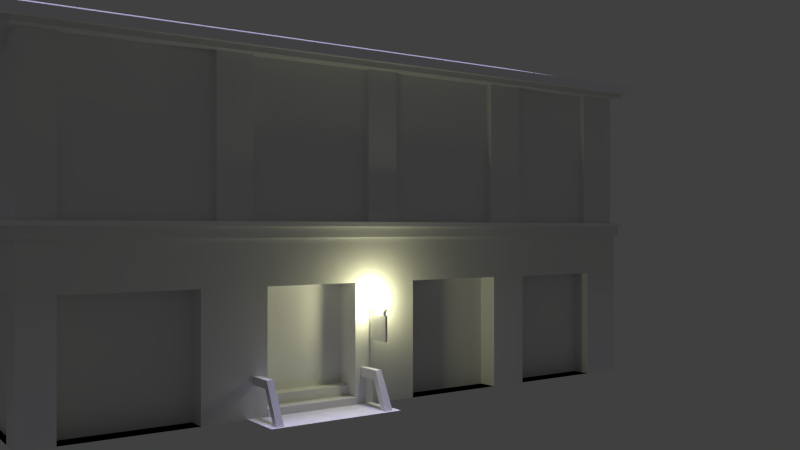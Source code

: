 # Source: Building-1.blend  (saved by Blender 2.66.1; exported with 4.5.12 LTS)
import bpy
from mathutils import Matrix  # noqa: F401  (used for matrix-valued properties, if any)

bpy.ops.wm.read_factory_settings(use_empty=True)
scene = bpy.context.scene
scene.name = 'Scene'

# ---- collections
col_collection_1 = bpy.data.collections.new('Collection 1'); scene.collection.children.link(col_collection_1)

# ---- materials (node trees are filled in below, after node groups)
mat_material = bpy.data.materials.new('Material')
mat_material.alpha_threshold = 0.0
mat_material.use_transparent_shadow = False
mat_material.roughness = 0.5
mat_material.line_color = (0.0, 0.0, 0.0, 1.0)

# ---- material node trees

# ---- world
world_world = bpy.data.worlds.new('World'); scene.world = world_world
world_world.color = (0.05088, 0.05088, 0.05088)
world_world.use_sun_shadow = False
world_world.sun_shadow_jitter_overblur = 0.0
world_world.cycles.sampling_method = 'MANUAL'
world_world.cycles.sample_map_resolution = 256

# ---- cameras
cam_camera = bpy.data.cameras.new('Camera')
cam_camera.clip_end = 100.0
cam_camera.lens = 35.0
cam_camera.sensor_width = 32.0
cam_camera.sensor_height = 18.0
cam_camera.ortho_scale = 7.314
cam_camera.dof.focus_distance = 0.0
cam_camera.dof.aperture_fstop = 128.0

# ---- lights
light_sun = bpy.data.lights.new('Sun', 'SUN')
light_sun.color = (0.566, 0.5371, 0.8689)
light_sun.transmission_factor = 0.0
light_sun.angle = 0.1993
light_sun.energy = 2.4
light_sun.shadow_buffer_clip_start = 0.5
light_sun.shadow_soft_size = 0.1
light_sun.shadow_cascade_max_distance = 1000.0
light_sun.cycles.use_multiple_importance_sampling = False
light_lamp = bpy.data.lights.new('Lamp', 'POINT')
light_lamp.color = (1.0, 0.9911, 0.5841)
light_lamp.transmission_factor = 0.0
light_lamp.cutoff_distance = 30.0
light_lamp.energy = 68.0
light_lamp.shadow_buffer_clip_start = 1.001
light_lamp.shadow_soft_size = 0.1
light_lamp.shadow_maximum_resolution = 0.006
light_lamp.use_absolute_resolution = True
light_lamp.cycles.use_multiple_importance_sampling = False

# ---- meshes
me_cube = bpy.data.meshes.new('Cube')
me_cube.from_pydata([(1.004, 1.019, -1.0), (1.004, -1.019, -1.0), (-1.004, -1.019, -1.0), (-1.004, 1.019, -1.0), (1.0, 1.0, 0.9595), (1.0, -1.0, 0.9595), (-1.0, -1.0, 0.9595), (-1.0, 1.0, 0.9595), (1.004, 1.019, -0.04378), (1.017, -1.032, -0.04378), (1.0, 1.0, 0.04378), (1.004, -1.019, -0.04378), (1.017, 1.032, 0.04378), (1.0, -1.0, 0.04378), (-1.004, -1.019, -0.04378), (1.017, 1.032, 0.01779), (-1.0, -1.0, 0.04378), (-1.004, 1.019, -0.04378), (1.017, 1.032, -0.04378), (-1.0, 1.0, 0.04378), (1.0, 1.0, -0.04378), (1.0, 1.0, 0.04378), (1.0, -1.0, -0.04378), (1.0, -1.0, 0.04378), (-1.0, -1.0, -0.04378), (-1.0, -1.0, 0.04378), (-1.0, 1.0, -0.04378), (-1.0, 1.0, 0.04378), (1.017, -1.032, 0.01779), (1.017, -1.032, 0.04378), (-1.017, -1.032, -0.04378), (-1.017, -1.032, 0.01779), (-1.017, -1.032, 0.04378), (-1.017, 1.032, -0.04378), (-1.017, 1.032, 0.01779), (-1.017, 1.032, 0.04378), (1.029, 1.044, 0.04392), (1.029, 1.044, 0.01764), (1.029, -1.044, 0.01764), (1.029, -1.044, 0.04392), (-1.029, -1.044, 0.01764), (-1.029, -1.044, 0.04392), (-1.029, 1.044, 0.01764), (-1.029, 1.044, 0.04392), (0.912, 1.019, -1.0), (0.558, 1.019, -1.0), (0.3706, 1.019, -1.0), (0.09195, 1.019, -1.0), (-0.1116, 1.019, -1.0), (-0.434, 1.019, -1.0), (-0.558, 1.019, -1.0), (-0.8672, 1.019, -1.0), (0.912, -1.019, -1.0), (0.5131, -1.019, -1.0), (0.4076, -1.019, -1.0), (0.03906, -1.019, -1.0), (-0.0604, -1.019, -1.0), (-0.434, -1.019, -1.0), (-0.558, -1.019, -1.0), (-0.8672, -1.019, -1.0), (0.9086, 1.0, 0.9595), (0.5107, 1.0, 0.9595), (0.4062, 1.0, 0.9595), (0.03857, 1.0, 0.9595), (-0.05992, 1.0, 0.9595), (-0.4326, 1.0, 0.9595), (-0.5556, 1.0, 0.9595), (-0.8638, 1.0, 0.9595), (0.9086, -1.0, 0.9595), (0.5107, -1.0, 0.9595), (0.4062, -1.0, 0.9595), (0.03857, -1.0, 0.9595), (-0.05992, -1.0, 0.9595), (-0.4326, -1.0, 0.9595), (-0.5556, -1.0, 0.9595), (-0.8638, -1.0, 0.9595), (0.912, -1.019, -0.04378), (0.5131, -1.019, -0.04378), (0.4076, -1.019, -0.04378), (0.03906, -1.019, -0.04378), (-0.0604, -1.019, -0.04378), (-0.434, -1.019, -0.04378), (-0.558, -1.019, -0.04378), (-0.8672, -1.019, -0.04378), (0.9086, -1.0, 0.04378), (0.5107, -1.0, 0.04378), (0.4062, -1.0, 0.04378), (0.03857, -1.0, 0.04378), (-0.05992, -1.0, 0.04378), (-0.4326, -1.0, 0.04378), (-0.5556, -1.0, 0.04378), (-0.8638, -1.0, 0.04378), (0.9086, 1.0, 0.04378), (0.5107, 1.0, 0.04378), (0.4062, 1.0, 0.04378), (0.03857, 1.0, 0.04378), (-0.05992, 1.0, 0.04378), (-0.4326, 1.0, 0.04378), (-0.5556, 1.0, 0.04378), (-0.8638, 1.0, 0.04378), (0.912, 1.019, -0.04378), (0.558, 1.019, -0.04378), (0.3706, 1.019, -0.04378), (0.09195, 1.019, -0.04378), (-0.1116, 1.019, -0.04378), (-0.434, 1.019, -0.04378), (-0.558, 1.019, -0.04378), (-0.8672, 1.019, -0.04378), (0.7778, -1.0, -0.04378), (0.5556, -1.0, -0.04378), (0.3333, -1.0, -0.04378), (0.1111, -1.0, -0.04378), (-0.1111, -1.0, -0.04378), (-0.3333, -1.0, -0.04378), (-0.5556, -1.0, -0.04378), (-0.7778, -1.0, -0.04378), (0.7778, -1.0, 0.04378), (0.5556, -1.0, 0.04378), (0.3333, -1.0, 0.04378), (0.1111, -1.0, 0.04378), (-0.1111, -1.0, 0.04378), (-0.3333, -1.0, 0.04378), (-0.5556, -1.0, 0.04378), (-0.7778, -1.0, 0.04378), (0.7778, 1.0, 0.04378), (0.5556, 1.0, 0.04378), (0.3333, 1.0, 0.04378), (0.1111, 1.0, 0.04378), (-0.1111, 1.0, 0.04378), (-0.3333, 1.0, 0.04378), (-0.5556, 1.0, 0.04378), (-0.7778, 1.0, 0.04378), (0.7778, 1.0, -0.04378), (0.5556, 1.0, -0.04378), (0.3333, 1.0, -0.04378), (0.1111, 1.0, -0.04378), (-0.1111, 1.0, -0.04378), (-0.3333, 1.0, -0.04378), (-0.5556, 1.0, -0.04378), (-0.7778, 1.0, -0.04378), (0.7911, -1.032, -0.04378), (0.5651, -1.032, -0.04378), (0.3391, -1.032, -0.04378), (0.113, -1.032, -0.04378), (-0.113, -1.032, -0.04378), (-0.3391, -1.032, -0.04378), (-0.5651, -1.032, -0.04378), (-0.7911, -1.032, -0.04378), (0.7911, -1.032, 0.01779), (0.5651, -1.032, 0.01779), (0.3391, -1.032, 0.01779), (0.113, -1.032, 0.01779), (-0.113, -1.032, 0.01779), (-0.3391, -1.032, 0.01779), (-0.5651, -1.032, 0.01779), (-0.7911, -1.032, 0.01779), (0.7911, -1.032, 0.04378), (0.5651, -1.032, 0.04378), (0.3391, -1.032, 0.04378), (0.113, -1.032, 0.04378), (-0.113, -1.032, 0.04378), (-0.3391, -1.032, 0.04378), (-0.5651, -1.032, 0.04378), (-0.7911, -1.032, 0.04378), (0.7911, 1.032, 0.04378), (0.5651, 1.032, 0.04378), (0.3391, 1.032, 0.04378), (0.113, 1.032, 0.04378), (-0.113, 1.032, 0.04378), (-0.3391, 1.032, 0.04378), (-0.5651, 1.032, 0.04378), (-0.7911, 1.032, 0.04378), (0.7911, 1.032, 0.01779), (0.5651, 1.032, 0.01779), (0.3391, 1.032, 0.01779), (0.113, 1.032, 0.01779), (-0.113, 1.032, 0.01779), (-0.3391, 1.032, 0.01779), (-0.5651, 1.032, 0.01779), (-0.7911, 1.032, 0.01779), (0.7911, 1.032, -0.04378), (0.5651, 1.032, -0.04378), (0.3391, 1.032, -0.04378), (0.113, 1.032, -0.04378), (-0.113, 1.032, -0.04378), (-0.3391, 1.032, -0.04378), (-0.5651, 1.032, -0.04378), (-0.7911, 1.032, -0.04378), (0.8, -1.044, 0.01764), (0.5715, -1.044, 0.01764), (0.3429, -1.044, 0.01764), (0.1143, -1.044, 0.01764), (-0.1143, -1.044, 0.01764), (-0.3429, -1.044, 0.01764), (-0.5715, -1.044, 0.01764), (-0.8, -1.044, 0.01764), (0.8, -1.044, 0.04392), (0.5715, -1.044, 0.04392), (0.3429, -1.044, 0.04392), (0.1143, -1.044, 0.04392), (-0.1143, -1.044, 0.04392), (-0.3429, -1.044, 0.04392), (-0.5715, -1.044, 0.04392), (-0.8, -1.044, 0.04392), (0.8, 1.044, 0.04392), (0.5715, 1.044, 0.04392), (0.3429, 1.044, 0.04392), (0.1143, 1.044, 0.04392), (-0.1143, 1.044, 0.04392), (-0.3429, 1.044, 0.04392), (-0.5715, 1.044, 0.04392), (-0.8, 1.044, 0.04392), (0.8, 1.044, 0.01764), (0.5715, 1.044, 0.01764), (0.3429, 1.044, 0.01764), (0.1143, 1.044, 0.01764), (-0.1143, 1.044, 0.01764), (-0.3429, 1.044, 0.01764), (-0.5715, 1.044, 0.01764), (-0.8, 1.044, 0.01764), (1.004, 0.89, -1.0), (-1.004, 0.89, -1.0), (1.0, 0.8731, 0.9595), (-1.0, 0.8731, 0.9595), (1.004, 0.89, -0.04378), (1.0, 0.8731, 0.04378), (-1.004, 0.89, -0.04378), (-1.0, 0.8731, 0.04378), (1.0, 0.8731, -0.04378), (1.0, 0.8731, 0.04378), (-1.0, 0.8731, -0.04378), (-1.0, 0.8731, 0.04378), (1.017, 0.9013, -0.04378), (1.017, 0.9013, 0.01779), (1.017, 0.9013, 0.04378), (-1.017, 0.9013, -0.04378), (-1.017, 0.9013, 0.01779), (-1.017, 0.9013, 0.04378), (1.029, 0.9115, 0.01764), (1.029, 0.9115, 0.04392), (-1.029, 0.9115, 0.01764), (-1.029, 0.9115, 0.04392), (0.912, 0.89, -1.0), (0.5551, 0.89, -1.0), (0.373, 0.89, -1.0), (0.08859, 0.89, -1.0), (-0.1083, 0.89, -1.0), (-0.434, 0.89, -1.0), (-0.558, 0.89, -1.0), (-0.8672, 0.89, -1.0), (0.9086, 0.8731, 0.9595), (0.5107, 0.8731, 0.9595), (0.4062, 0.8731, 0.9595), (0.03857, 0.8731, 0.9595), (-0.05992, 0.8731, 0.9595), (-0.4326, 0.8731, 0.9595), (-0.5556, 0.8731, 0.9595), (-0.8638, 0.8731, 0.9595), (1.0, -0.8575, 0.04378), (1.004, -0.8741, -0.04378), (1.0, -0.8575, 0.9595), (1.004, -0.8741, -1.0), (0.9086, -0.8575, 0.9595), (1.029, -0.8952, 0.04392), (1.029, -0.8952, 0.01764), (1.017, -0.8852, 0.04378), (-0.8672, -0.8741, -1.0), (-0.558, -0.8741, -1.0), (-1.004, -0.8741, -1.0), (-0.8638, -0.8575, 0.9595), (-0.5556, -0.8575, 0.9595), (-0.4326, -0.8575, 0.9595), (-1.017, -0.8852, 0.04378), (-1.017, -0.8852, 0.01779), (-1.017, -0.8852, -0.04378), (-1.0, -0.8575, 0.04378), (-0.434, -0.8741, -1.0), (-0.06405, -0.8741, -1.0), (0.04283, -0.8741, -1.0), (0.405, -0.8741, -1.0), (-0.05992, -0.8575, 0.9595), (0.03857, -0.8575, 0.9595), (0.4062, -0.8575, 0.9595), (0.5107, -0.8575, 0.9595), (1.017, -0.8852, 0.01779), (1.017, -0.8852, -0.04378), (1.0, -0.8575, 0.04378), (1.0, -0.8575, -0.04378), (0.5163, -0.8741, -1.0), (0.912, -0.8741, -1.0), (-1.029, -0.8952, 0.04392), (-1.029, -0.8952, 0.01764), (-1.0, -0.8575, -0.04378), (-1.0, -0.8575, 0.04378), (-1.004, -0.8741, -0.04378), (-1.0, -0.8575, 0.9595), (1.004, 1.019, -1.0), (1.004, 1.019, -0.04378), (0.912, 1.019, -1.0), (0.912, 1.019, -0.04378), (1.004, 1.019, -0.3032), (1.004, -1.019, -0.3032), (-1.004, -1.019, -0.3032), (-1.004, 1.019, -0.3032), (0.912, 1.019, -0.3032), (0.558, 1.019, -0.3032), (0.3706, 1.019, -0.3032), (0.09195, 1.019, -0.3032), (-0.1116, 1.019, -0.3032), (-0.434, 1.019, -0.3032), (-0.558, 1.019, -0.3032), (-0.8672, 1.019, -0.3032), (0.912, -1.019, -0.3032), (0.5131, -1.019, -0.3032), (0.4076, -1.019, -0.3032), (0.03906, -1.019, -0.3032), (-0.0604, -1.019, -0.3032), (-0.434, -1.019, -0.3032), (-0.558, -1.019, -0.3032), (-0.8672, -1.019, -0.3032), (1.004, 0.89, -0.3032), (-1.004, 0.89, -0.3032), (-1.004, -0.8741, -0.3032), (1.004, -0.8741, -0.3032), (1.004, 1.019, -0.3032), (0.912, 1.019, -0.3032), (0.912, 0.9234, -1.0), (0.558, 0.9234, -1.0), (0.912, 0.9234, -0.3032), (0.558, 0.9234, -0.3032), (0.3706, 0.8939, -1.0), (0.09195, 0.8939, -1.0), (0.3706, 0.891, -0.3032), (0.09195, 0.891, -0.3032), (-0.1116, 0.9202, -1.0), (-0.434, 0.9202, -1.0), (-0.1116, 0.9202, -0.3032), (-0.434, 0.9202, -0.3032), (-0.558, 0.9227, -1.0), (-0.8672, 0.9227, -1.0), (-0.558, 0.9227, -0.3032), (-0.8672, 0.9227, -0.3032), (1.0, 1.0, 0.9296), (1.0, -1.0, 0.9296), (-1.0, -1.0, 0.9296), (-1.0, 1.0, 0.9296), (0.9086, -1.0, 0.9296), (0.5107, -1.0, 0.9296), (0.4062, -1.0, 0.9296), (0.03857, -1.0, 0.9296), (-0.05992, -1.0, 0.9296), (-0.4326, -1.0, 0.9296), (-0.5556, -1.0, 0.9296), (-0.8638, -1.0, 0.9296), (0.9086, 1.0, 0.9296), (0.5107, 1.0, 0.9296), (0.4062, 1.0, 0.9296), (0.03857, 1.0, 0.9296), (-0.05992, 1.0, 0.9296), (-0.4326, 1.0, 0.9296), (-0.5556, 1.0, 0.9296), (-0.8638, 1.0, 0.9296), (1.0, 0.8731, 0.9296), (-1.0, 0.8731, 0.9296), (-1.0, -0.8575, 0.9296), (1.0, -0.8575, 0.9296), (0.03935, 1.052, 0.9296), (0.4136, 1.052, 0.9296), (0.52, 1.052, 0.9296), (0.9252, 1.052, 0.9296), (-0.8794, -1.052, 0.9595), (-0.5656, -1.052, 0.9595), (-0.4404, -1.052, 0.9595), (-0.06093, -1.052, 0.9595), (-1.018, 1.052, 0.9296), (-1.018, -1.052, 0.9296), (1.018, -1.052, 0.9296), (1.018, 1.052, 0.9296), (1.018, -0.9024, 0.9296), (-1.018, -0.9024, 0.9296), (-1.018, 0.9187, 0.9296), (1.018, 0.9187, 0.9296), (-1.018, 1.052, 0.9595), (-1.018, -1.052, 0.9595), (1.018, -1.052, 0.9595), (1.018, 1.052, 0.9595), (-1.018, -0.9024, 0.9595), (1.018, -0.9024, 0.9595), (-1.018, 0.9187, 0.9595), (1.018, 0.9187, 0.9595), (0.03935, -1.052, 0.9296), (0.4136, -1.052, 0.9296), (0.52, -1.052, 0.9296), (0.9252, -1.052, 0.9296), (-0.8794, 1.052, 0.9595), (-0.5656, 1.052, 0.9595), (-0.4404, 1.052, 0.9595), (-0.06093, 1.052, 0.9595), (0.03935, 1.052, 0.9595), (0.4136, 1.052, 0.9595), (0.52, 1.052, 0.9595), (0.9252, 1.052, 0.9595), (-0.8794, 1.052, 0.9296), (-0.5656, 1.052, 0.9296), (-0.4404, 1.052, 0.9296), (-0.06093, 1.052, 0.9296), (-0.8794, -1.052, 0.9296), (-0.5656, -1.052, 0.9296), (-0.4404, -1.052, 0.9296), (-0.06093, -1.052, 0.9296), (0.03935, -1.052, 0.9595), (0.4136, -1.052, 0.9595), (0.52, -1.052, 0.9595), (0.9252, -1.052, 0.9595), (0.9845, 0.89, -1.0), (0.9845, -0.8741, -1.0), (0.9845, 0.89, -0.3032), (0.9845, -0.8741, -0.3032), (0.9819, 0.8731, 0.04378), (0.9819, -0.8575, 0.04378), (0.9819, 0.8731, 0.9296), (0.9819, -0.8575, 0.9296), (0.9106, -0.9927, -1.0), (0.5117, -0.9927, -1.0), (0.4062, -0.9927, -1.0), (0.03768, -0.9927, -1.0), (-0.06178, -0.9927, -1.0), (-0.4354, -0.9927, -1.0), (-0.5594, -0.9927, -1.0), (-0.8686, -0.9927, -1.0), (0.9072, -0.9733, 0.04378), (0.5093, -0.9733, 0.04378), (0.4048, -0.9733, 0.04378), (0.03719, -0.9733, 0.04378), (-0.0613, -0.9733, 0.04378), (-0.4339, -0.9733, 0.04378), (-0.5569, -0.9733, 0.04378), (-0.8652, -0.9733, 0.04378), (0.9106, -0.9927, -0.3032), (0.5117, -0.9927, -0.3032), (0.4062, -0.9927, -0.3032), (0.03768, -0.9927, -0.3032), (-0.06178, -0.9927, -0.3032), (-0.4354, -0.9927, -0.3032), (-0.5594, -0.9927, -0.3032), (-0.8686, -0.9927, -0.3032), (0.9072, -0.9733, 0.9296), (0.5093, -0.9733, 0.9296), (0.4048, -0.9733, 0.9296), (0.03719, -0.9733, 0.9296), (-0.0613, -0.9733, 0.9296), (-0.4339, -0.9733, 0.9296), (-0.5569, -0.9733, 0.9296), (-0.8652, -0.9733, 0.9296), (0.9805, 0.8998, 0.04378), (0.9805, -0.8308, 0.04378), (0.9805, 0.8998, 0.9296), (0.9805, -0.8308, 0.9296), (-0.984, 0.89, -1.0), (-0.9796, 0.8731, 0.04378), (-0.984, -0.8741, -1.0), (-0.9796, -0.8575, 0.04378), (-0.984, 0.89, -0.3032), (-0.984, -0.8741, -0.3032), (-0.9796, 0.8731, 0.9296), (-0.9796, -0.8575, 0.9296), (0.9086, 0.97, 0.04378), (0.5107, 0.97, 0.04378), (0.4062, 0.97, 0.04378), (0.03857, 0.97, 0.04378), (-0.05992, 0.97, 0.04378), (-0.4326, 0.97, 0.04378), (-0.5556, 0.97, 0.04378), (-0.8638, 0.97, 0.04378), (0.9086, 0.97, 0.9296), (0.5107, 0.97, 0.9296), (0.4062, 0.97, 0.9296), (0.03857, 0.97, 0.9296), (-0.05992, 0.97, 0.9296), (-0.4326, 0.97, 0.9296), (-0.5556, 0.97, 0.9296), (-0.8638, 0.97, 0.9296), (0.09195, 0.891, -0.8942), (0.09195, 0.8939, -0.9527), (0.3706, 0.891, -0.8942), (0.3706, 0.8939, -0.9527), (0.3706, 1.024, -1.0), (0.09195, 1.024, -1.0), (0.09195, 1.024, -0.9527), (0.3706, 1.024, -0.9527), (0.09195, 0.96, -0.8942), (0.09195, 0.96, -0.9527), (0.3706, 0.96, -0.8942), (0.3706, 0.96, -0.9527), (0.09195, 1.024, -0.9948), (0.3706, 1.024, -0.9949), (0.4297, 0.9674, -1.0), (0.03292, 0.9674, -1.0), (0.03292, 0.9674, -0.9948), (0.4297, 0.9674, -0.9949), (0.4297, 1.238, -1.0), (0.03292, 1.238, -1.0), (0.03292, 1.238, -0.9948), (0.4297, 1.238, -0.9949), (0.07443, 1.019, -0.8364), (0.3916, 1.019, -0.818), (0.3912, 1.019, -0.7742), (0.4112, 1.019, -0.7741), (0.07376, 1.137, -0.7851), (0.4118, 1.019, -0.8188), (0.05412, 1.019, -0.8345), (0.05402, 1.019, -0.7855), (0.05402, 1.137, -0.7855), (0.05412, 1.125, -0.8345), (0.07443, 1.125, -0.8364), (0.07376, 1.019, -0.7851), (0.3916, 1.126, -0.818), (0.3912, 1.137, -0.7742), (0.4112, 1.137, -0.7741), (0.4118, 1.126, -0.8188), (0.05448, 1.19, -0.9948), (0.4117, 1.226, -0.9949), (0.3908, 1.226, -0.9949), (0.3909, 1.197, -0.9949), (0.4119, 1.197, -0.9949), (0.05447, 1.224, -0.9948), (0.07805, 1.224, -0.9948), (0.07831, 1.189, -0.9948), (1.018, 0.06171, 1.287), (-1.007, 0.06171, 1.287), (-1.018, 1.053, 1.015), (-1.018, -1.052, 1.015), (1.018, -1.052, 1.015), (1.018, 1.053, 1.015), (1.018, 0.06228, 1.342), (-1.007, 0.06228, 1.342), (-1.018, -1.081, 0.9599), (1.018, -1.081, 0.9599), (-1.018, -1.08, 1.015), (1.018, -1.08, 1.015), (-1.018, 1.085, 0.9589), (1.018, 1.085, 0.9589), (-1.018, 1.085, 1.014), (1.018, 1.085, 1.014), (1.049, -1.052, 0.9595), (1.049, 1.052, 0.9595), (1.049, 0.06171, 1.287), (1.049, -1.052, 1.015), (1.049, 1.053, 1.015), (1.049, 0.06228, 1.342), (1.049, -1.081, 0.9599), (1.049, -1.08, 1.015), (1.049, 1.085, 0.9589), (1.049, 1.085, 1.014), (-1.046, 1.052, 0.9595), (-1.046, -1.052, 0.9595), (-1.036, 0.06169, 1.287), (-1.046, 1.053, 1.015), (-1.046, -1.052, 1.015), (-1.036, 0.06226, 1.342), (-1.046, -1.081, 0.9599), (-1.046, -1.08, 1.015), (-1.046, 1.085, 0.9589), (-1.046, 1.085, 1.014), (0.04645, 1.152, -0.4583), (0.03995, 1.14, -0.4583), (0.04645, 1.14, -0.4583), (0.04623, 1.14, -0.4454), (0.03995, 1.14, -0.4454), (0.04623, 1.018, -0.4454), (0.03995, 1.018, -0.4454), (0.03995, 1.018, -0.4583), (0.04103, 1.15, -0.4561), (0.03995, 1.152, -0.4454), (0.04623, 1.152, -0.4454), (0.04645, 1.018, -0.4583), (0.04645, 1.048, -0.4583), (0.04623, 1.048, -0.4454), (0.03995, 1.048, -0.4454), (0.03995, 1.048, -0.4583), (0.03995, 1.131, -0.4583), (0.03995, 1.131, -0.4454), (0.04623, 1.131, -0.4454), (0.04645, 1.131, -0.4583), (0.04645, 1.059, -0.4583), (0.03995, 1.059, -0.4583), (0.04623, 1.059, -0.4454), (0.03995, 1.059, -0.4454), (0.04645, 1.048, -0.4834), (0.03995, 1.048, -0.4834), (0.04645, 1.059, -0.4834), (0.03995, 1.059, -0.4834), (0.03995, 1.14, -0.4833), (0.04645, 1.14, -0.4833), (0.03995, 1.131, -0.4833), (0.04645, 1.131, -0.4833), (0.03995, 1.151, -0.4833), (0.04645, 1.151, -0.4833), (0.04645, 1.037, -0.4834), (0.03995, 1.037, -0.4834), (0.03995, 1.037, -0.6287), (0.04645, 1.037, -0.6287), (0.04645, 1.152, -0.6287), (0.03995, 1.152, -0.6287)], [], [(266, 59, 2, 268), (269, 295, 6, 75), (353, 352, 407, 406), (73, 74, 371, 372), (348, 347, 392, 391), (311, 51, 3, 303), (323, 259, 11, 301), (224, 8, 20, 228), (107, 17, 26, 139), (319, 83, 14, 302), (227, 19, 27, 231), (91, 16, 25, 123), (321, 226, 17, 303), (258, 13, 23, 286), (92, 10, 21, 124), (361, 99, 19, 345), (294, 14, 24, 292), (76, 11, 22, 108), (139, 26, 33, 187), (231, 27, 35, 237), (123, 25, 32, 163), (286, 23, 29, 265), (124, 21, 12, 164), (292, 24, 30, 274), (108, 22, 9, 140), (228, 20, 18, 232), (285, 284, 28, 9), (148, 28, 38, 188), (147, 155, 31, 30), (233, 15, 37, 238), (235, 236, 34, 33), (237, 35, 43, 241), (163, 32, 41, 203), (179, 187, 33, 34), (264, 263, 39, 38), (195, 203, 41, 40), (240, 241, 43, 42), (211, 219, 42, 43), (273, 31, 40, 291), (179, 34, 42, 219), (164, 12, 36, 204), (265, 29, 39, 263), (261, 1, 52, 289), (289, 52, 53, 288), (288, 53, 54, 279), (279, 54, 55, 278), (278, 55, 56, 277), (277, 56, 57, 276), (276, 57, 58, 267), (267, 58, 59, 266), (260, 262, 68, 5), (262, 283, 69, 68), (283, 282, 70, 69), (282, 281, 71, 70), (281, 280, 72, 71), (280, 271, 73, 72), (271, 270, 74, 73), (270, 269, 75, 74), (68, 69, 412, 413), (344, 353, 406, 375), (360, 361, 402, 403), (64, 63, 398, 397), (7, 67, 394, 382), (4, 222, 389, 385), (355, 356, 367, 368), (351, 350, 409, 408), (0, 44, 298, 296), (304, 44, 326, 328), (305, 45, 507, 506, 505, 46, 306), (306, 46, 330, 485, 484, 332), (49, 309, 337, 335), (309, 49, 50, 310), (310, 50, 338, 340), (8, 100, 132, 20), (100, 101, 133, 132), (101, 102, 134, 133), (102, 103, 135, 134), (103, 104, 136, 135), (104, 105, 137, 136), (105, 106, 138, 137), (106, 107, 139, 138), (301, 11, 76, 312), (312, 76, 77, 313), (313, 77, 78, 314), (314, 78, 79, 315), (315, 79, 80, 316), (316, 80, 81, 317), (317, 81, 82, 318), (318, 82, 83, 319), (13, 84, 116, 23), (84, 85, 117, 116), (85, 86, 118, 117), (86, 87, 119, 118), (87, 88, 120, 119), (88, 89, 121, 120), (89, 90, 122, 121), (90, 91, 123, 122), (19, 99, 131, 27), (99, 98, 130, 131), (98, 97, 129, 130), (97, 96, 128, 129), (96, 95, 127, 128), (95, 94, 126, 127), (94, 93, 125, 126), (93, 92, 124, 125), (342, 10, 92, 354), (361, 360, 480, 481), (355, 93, 94, 356), (354, 92, 466, 474), (357, 95, 96, 358), (96, 97, 471, 470), (359, 97, 98, 360), (360, 98, 472, 480), (14, 83, 115, 24), (83, 82, 114, 115), (82, 81, 113, 114), (81, 80, 112, 113), (80, 79, 111, 112), (79, 78, 110, 111), (78, 77, 109, 110), (77, 76, 108, 109), (20, 132, 180, 18), (132, 133, 181, 180), (133, 134, 182, 181), (134, 135, 183, 182), (135, 136, 184, 183), (136, 137, 185, 184), (137, 138, 186, 185), (138, 139, 187, 186), (23, 116, 156, 29), (116, 117, 157, 156), (117, 118, 158, 157), (118, 119, 159, 158), (119, 120, 160, 159), (120, 121, 161, 160), (121, 122, 162, 161), (122, 123, 163, 162), (27, 131, 171, 35), (131, 130, 170, 171), (130, 129, 169, 170), (129, 128, 168, 169), (128, 127, 167, 168), (127, 126, 166, 167), (126, 125, 165, 166), (125, 124, 164, 165), (24, 115, 147, 30), (115, 114, 146, 147), (114, 113, 145, 146), (113, 112, 144, 145), (112, 111, 143, 144), (111, 110, 142, 143), (110, 109, 141, 142), (109, 108, 140, 141), (31, 155, 195, 40), (155, 154, 194, 195), (154, 153, 193, 194), (153, 152, 192, 193), (152, 151, 191, 192), (151, 150, 190, 191), (150, 149, 189, 190), (149, 148, 188, 189), (9, 28, 148, 140), (140, 148, 149, 141), (141, 149, 150, 142), (142, 150, 151, 143), (143, 151, 152, 144), (144, 152, 153, 145), (145, 153, 154, 146), (146, 154, 155, 147), (29, 156, 196, 39), (156, 157, 197, 196), (157, 158, 198, 197), (158, 159, 199, 198), (159, 160, 200, 199), (160, 161, 201, 200), (161, 162, 202, 201), (162, 163, 203, 202), (15, 18, 180, 172), (172, 180, 181, 173), (173, 181, 182, 174), (174, 182, 183, 175), (175, 183, 184, 176), (176, 184, 185, 177), (177, 185, 186, 178), (178, 186, 187, 179), (38, 39, 196, 188), (188, 196, 197, 189), (189, 197, 198, 190), (190, 198, 199, 191), (191, 199, 200, 192), (192, 200, 201, 193), (193, 201, 202, 194), (194, 202, 203, 195), (36, 37, 212, 204), (204, 212, 213, 205), (205, 213, 214, 206), (206, 214, 215, 207), (207, 215, 216, 208), (208, 216, 217, 209), (209, 217, 218, 210), (210, 218, 219, 211), (15, 172, 212, 37), (172, 173, 213, 212), (173, 174, 214, 213), (174, 175, 215, 214), (175, 176, 216, 215), (176, 177, 217, 216), (177, 178, 218, 217), (178, 179, 219, 218), (35, 171, 211, 43), (171, 170, 210, 211), (170, 169, 209, 210), (169, 168, 208, 209), (168, 167, 207, 208), (167, 166, 206, 207), (166, 165, 205, 206), (165, 164, 204, 205), (51, 249, 221, 3), (67, 7, 223, 257), (71, 72, 373, 410), (346, 343, 376, 393), (300, 8, 224, 320), (259, 224, 228, 287), (293, 227, 231, 275), (322, 294, 226, 321), (10, 225, 229, 21), (17, 226, 230, 26), (275, 231, 237, 272), (21, 229, 234, 12), (26, 230, 235, 33), (287, 228, 232, 285), (18, 15, 233, 232), (284, 233, 238, 264), (274, 273, 236, 235), (272, 237, 241, 290), (37, 36, 239, 238), (291, 290, 241, 240), (34, 236, 240, 42), (12, 234, 239, 36), (0, 220, 242, 44), (44, 242, 243, 45), (45, 243, 244, 46), (46, 244, 245, 47), (47, 245, 246, 48), (48, 246, 247, 49), (49, 247, 248, 50), (50, 248, 249, 51), (4, 60, 250, 222), (60, 61, 251, 250), (61, 62, 252, 251), (62, 63, 253, 252), (63, 64, 254, 253), (64, 65, 255, 254), (65, 66, 256, 255), (66, 67, 257, 256), (11, 259, 287, 22), (251, 252, 282, 283), (364, 344, 375, 379), (249, 266, 268, 221), (234, 265, 263, 239), (246, 277, 276, 247), (28, 284, 264, 38), (67, 66, 395, 394), (238, 239, 263, 264), (25, 275, 272, 32), (243, 288, 279, 244), (220, 261, 289, 242), (40, 41, 290, 291), (254, 255, 271, 280), (245, 278, 277, 246), (225, 258, 286, 229), (229, 286, 265, 234), (256, 257, 269, 270), (232, 233, 284, 285), (16, 293, 275, 25), (30, 31, 273, 274), (222, 250, 262, 260), (247, 276, 267, 248), (236, 273, 291, 240), (252, 253, 281, 282), (320, 224, 259, 323), (250, 251, 283, 262), (22, 287, 285, 9), (257, 223, 295, 269), (244, 279, 278, 245), (302, 14, 294, 322), (255, 256, 270, 271), (242, 289, 288, 243), (230, 292, 274, 235), (32, 272, 290, 41), (253, 254, 280, 281), (248, 267, 266, 249), (226, 294, 292, 230), (324, 296, 298, 325), (100, 8, 297, 299), (300, 0, 296, 324), (304, 100, 299, 325), (107, 311, 303, 17), (261, 323, 301, 1), (59, 319, 302, 2), (221, 321, 303, 3), (100, 304, 305, 101), (101, 305, 306, 102), (102, 306, 307, 103), (103, 307, 308, 104), (104, 308, 309, 105), (105, 309, 310, 106), (106, 310, 311, 107), (1, 301, 312, 52), (347, 85, 431, 447), (53, 313, 314, 54), (418, 420, 456, 454), (55, 315, 316, 56), (315, 55, 425, 441), (57, 317, 318, 58), (55, 54, 424, 425), (0, 300, 320, 220), (293, 364, 465, 461), (323, 261, 415, 417), (2, 302, 322, 268), (297, 324, 325, 299), (8, 300, 324, 297), (44, 304, 325, 298), (328, 326, 327, 329), (305, 304, 328, 329), (45, 305, 329, 327), (44, 45, 327, 326), (488, 489, 495, 494), (307, 306, 332, 333), (47, 307, 333, 482, 483, 331), (46, 47, 331, 330), (336, 334, 335, 337), (48, 49, 335, 334), (308, 48, 334, 336), (309, 308, 336, 337), (340, 338, 339, 341), (311, 310, 340, 341), (51, 311, 341, 339), (50, 51, 339, 338), (258, 365, 343, 13), (91, 353, 344, 16), (227, 363, 345, 19), (358, 359, 404, 405), (13, 343, 346, 84), (91, 90, 436, 437), (85, 347, 348, 86), (88, 350, 450, 434), (87, 349, 350, 88), (346, 347, 447, 446), (89, 351, 352, 90), (420, 421, 457, 456), (62, 61, 400, 399), (222, 260, 387, 389), (342, 354, 369, 377), (74, 75, 370, 371), (349, 348, 391, 390), (69, 70, 411, 412), (345, 363, 380, 374), (362, 342, 377, 381), (10, 342, 362, 225), (322, 321, 462, 463), (16, 344, 364, 293), (362, 365, 421, 420), (6, 295, 386, 383), (61, 60, 401, 400), (385, 377, 369, 401), (260, 5, 384, 387), (396, 404, 403, 395), (343, 365, 378, 376), (401, 369, 368, 400), (75, 6, 383, 370), (223, 7, 382, 388), (408, 372, 371, 407), (393, 413, 412, 392), (359, 360, 403, 404), (391, 411, 410, 390), (354, 355, 368, 369), (352, 351, 408, 407), (66, 65, 396, 395), (377, 385, 389, 381), (363, 364, 379, 380), (378, 387, 384, 376), (400, 368, 367, 399), (365, 362, 381, 378), (392, 412, 411, 391), (361, 345, 374, 402), (60, 4, 385, 401), (399, 367, 366, 398), (295, 223, 388, 386), (390, 410, 373, 409), (395, 403, 402, 394), (356, 357, 366, 367), (379, 386, 388, 380), (357, 358, 405, 366), (380, 388, 382, 374), (381, 389, 387, 378), (72, 73, 372, 373), (406, 370, 383, 375), (350, 349, 390, 409), (347, 346, 393, 392), (397, 405, 404, 396), (70, 71, 410, 411), (407, 371, 370, 406), (398, 366, 405, 397), (65, 64, 397, 396), (409, 373, 372, 408), (5, 68, 413, 384), (394, 402, 374, 382), (376, 384, 413, 393), (375, 383, 386, 379), (63, 62, 399, 398), (414, 416, 417, 415), (261, 220, 414, 415), (320, 323, 417, 416), (220, 320, 416, 414), (58, 318, 444, 428), (365, 258, 419, 421), (258, 225, 418, 419), (225, 362, 420, 418), (422, 438, 439, 423), (424, 440, 441, 425), (426, 442, 443, 427), (428, 444, 445, 429), (430, 446, 447, 431), (432, 448, 449, 433), (434, 450, 451, 435), (436, 452, 453, 437), (454, 456, 457, 455), (312, 313, 439, 438), (348, 349, 449, 448), (52, 312, 438, 422), (90, 352, 452, 436), (57, 56, 426, 427), (317, 57, 427, 443), (421, 419, 455, 457), (85, 84, 430, 431), (349, 87, 433, 449), (314, 315, 441, 440), (350, 351, 451, 450), (54, 314, 440, 424), (59, 58, 428, 429), (319, 59, 429, 445), (84, 346, 446, 430), (87, 86, 432, 433), (351, 89, 435, 451), (316, 317, 443, 442), (352, 353, 453, 452), (56, 316, 442, 426), (419, 418, 454, 455), (86, 348, 448, 432), (89, 88, 434, 435), (53, 52, 422, 423), (313, 53, 423, 439), (353, 91, 437, 453), (318, 319, 445, 444), (460, 463, 462, 458), (461, 465, 464, 459), (227, 293, 461, 459), (321, 221, 458, 462), (363, 227, 459, 464), (364, 363, 464, 465), (268, 322, 463, 460), (221, 268, 460, 458), (474, 466, 467, 475), (476, 468, 469, 477), (478, 470, 471, 479), (480, 472, 473, 481), (355, 354, 474, 475), (99, 361, 481, 473), (93, 355, 475, 467), (98, 99, 473, 472), (356, 94, 468, 476), (92, 93, 467, 466), (357, 356, 476, 477), (95, 357, 477, 469), (358, 96, 470, 478), (94, 95, 469, 468), (359, 358, 478, 479), (97, 359, 479, 471), (332, 484, 482, 333), (330, 331, 487, 486), (331, 483, 488, 487), (485, 330, 486, 489), (492, 493, 491, 490), (490, 482, 484, 492), (489, 488, 491, 493), (497, 498, 502, 501), (501, 502, 503, 500), (499, 496, 500, 503), (496, 497, 501, 500), (566, 565, 572, 564), (45, 46, 505, 509, 507), (510, 511, 512, 513), (505, 506, 517, 516), (508, 514, 513, 512), (511, 515, 508, 512), (515, 504, 514, 508), (504, 510, 513, 514), (519, 516, 517, 518), (507, 509, 519, 518), (506, 507, 518, 517), (509, 505, 516, 519), (498, 499, 523, 522, 521, 503, 502, 525, 526, 527), (499, 503, 521, 524, 523), (502, 498, 527, 520, 525), (514, 513, 520, 527), (513, 512, 525, 520), (508, 514, 527, 526), (508, 526, 525, 512), (519, 516, 523, 524), (516, 517, 522, 523), (519, 518, 521, 524), (522, 517, 518, 521), (383, 536, 560, 555), (532, 539, 551, 547), (382, 383, 529), (384, 385, 528), (531, 532, 534, 535), (533, 530, 535, 534), (384, 528, 546, 544), (535, 530, 557, 559), (385, 382, 540, 541), (536, 538, 561, 560), (536, 537, 539, 538), (532, 531, 538, 539), (383, 384, 537, 536), (541, 543, 553, 552), (541, 540, 542, 543), (530, 533, 543, 542), (528, 385, 545, 546), (530, 542, 563, 557), (544, 546, 549, 547), (546, 545, 548, 549), (544, 547, 551, 550), (548, 545, 552, 553), (533, 534, 549, 548), (385, 541, 552, 545), (537, 384, 544, 550), (534, 532, 547, 549), (543, 533, 548, 553), (539, 537, 550, 551), (556, 555, 558, 559), (554, 556, 559, 557), (558, 555, 560, 561), (554, 557, 563, 562), (531, 535, 559, 558), (542, 540, 562, 563), (538, 531, 558, 561), (540, 382, 554, 562), (382, 529, 556, 554), (529, 383, 555, 556), (574, 564, 572, 573), (308, 307, 47, 48), (567, 566, 564, 574), (568, 567, 574, 573), (565, 568, 573, 572), (583, 580, 594, 595), (582, 583, 566, 567), (581, 582, 567, 568), (580, 581, 568, 565), (569, 575, 576, 577), (571, 570, 578, 579), (585, 587, 581, 580), (586, 584, 583, 582), (570, 569, 577, 578), (584, 585, 580, 583), (587, 586, 582, 581), (579, 578, 587, 585), (575, 571, 579, 576), (578, 577, 586, 587), (579, 585, 591, 589), (577, 576, 584, 586), (584, 576, 588, 590), (576, 579, 589, 588), (585, 584, 590, 591), (599, 598, 597, 596), (566, 583, 595, 593), (565, 566, 593, 592), (580, 565, 592, 594), (575, 569, 570, 571), (596, 597, 602, 603), (598, 599, 600, 601), (597, 598, 601, 602), (599, 596, 603, 600), (600, 603, 602, 601)])
_uv = me_cube.uv_layers.new(name='UVMap')
_uv.uv.foreach_set('vector', [0.0, 0.0, 0.0, 0.0, 0.0, 0.0, 0.0, 0.0, 0.0, 0.0, 0.0, 0.0, 0.0, 0.0, 0.0, 0.0, 0.8785, 0.0619, 0.7426, 0.06149, 0.7471, 0.0384, 0.8855, 0.03882, 0.0, 0.0, 0.0, 0.0, 0.0, 0.0, 0.0, 0.0, 0.3183, 0.06021, 0.2722, 0.06007, 0.2682, 0.03696, 0.3151, 0.0371, 0.0, 0.0, 0.0, 0.0, 0.0, 0.0, 0.0, 0.0, 0.0, 0.0, 0.0, 0.0, 0.0, 0.0, 0.0, 0.0, 0.0, 0.0, 0.0, 0.0, 0.0, 0.0, 0.0, 0.0, 0.0, 0.0, 0.0, 0.0, 0.0, 0.0, 0.0, 0.0, 0.0, 0.0, 0.0, 0.0, 0.0, 0.0, 0.0, 0.0, 0.0, 0.0, 0.0, 0.0, 0.0, 0.0, 0.0, 0.0, 0.0, 0.0, 0.0, 0.0, 0.0, 0.0, 0.0, 0.0, 0.0, 0.0, 0.0, 0.0, 0.0, 0.0, 0.0, 0.0, 0.0, 0.0, 0.0, 0.0, 0.0, 0.0, 0.0, 0.0, 0.0, 0.0, 0.0, 0.0, 0.0, 0.0, 0.0, 0.0, 0.0, 0.0, 0.0, 0.0, 0.0, 0.0, 0.0, 0.0, 0.0, 0.0, 0.0, 0.0, 0.0, 0.0, 0.0, 0.0, 0.0, 0.0, 0.0, 0.0, 0.0, 0.0, 0.0, 0.0, 0.8519, 0.9601, 0.9557, 0.9604, 0.9636, 0.9755, 0.8581, 0.9752, 0.05724, 0.8731, 0.05708, 0.9264, 0.04982, 0.94, 0.04999, 0.8849, 0.1531, 0.08592, 0.05966, 0.08563, 0.05248, 0.07201, 0.1475, 0.0723, 0.9003, 0.1481, 0.9005, 0.08821, 0.9077, 0.07463, 0.9075, 0.1365, 0.8045, 0.9287, 0.8979, 0.929, 0.9051, 0.9427, 0.81, 0.9424, 0.9583, 0.09347, 0.9585, 0.02694, 0.9665, 0.01186, 0.9663, 0.08054, 0.1287, 0.02444, 0.02503, 0.02413, 0.01707, 0.009002, 0.1226, 0.00932, 0.0224, 0.8983, 0.02222, 0.9576, 0.01417, 0.9727, 0.01435, 0.9115, 0.8654, 0.03645, 0.8527, 0.03649, 0.8526, 0.006088, 0.8653, 0.006049, 0.1484, 0.09922, 0.05484, 0.09894, 0.05011, 0.0941, 0.1447, 0.09439, 0.8935, 0.05902, 0.8808, 0.05906, 0.8806, 0.01237, 0.8933, 0.01233, 0.05243, 0.8995, 0.05227, 0.9537, 0.04751, 0.9585, 0.04767, 0.9036, 0.8794, 0.03312, 0.8667, 0.03315, 0.8666, 0.006088, 0.8793, 0.006049, 0.04999, 0.8849, 0.04982, 0.94, 0.04498, 0.9449, 0.04516, 0.8892, 0.1475, 0.0723, 0.05248, 0.07201, 0.04768, 0.0671, 0.1438, 0.06739, 0.8958, 0.3859, 0.9085, 0.3859, 0.9086, 0.4326, 0.8959, 0.4326, 0.9358, 0.032, 0.9304, 0.03202, 0.9303, 0.00128, 0.9357, 0.001263, 0.5864, 0.8529, 0.5985, 0.8529, 0.5988, 0.9577, 0.5867, 0.9577, 0.9291, 0.02863, 0.9236, 0.02865, 0.9236, 0.00128, 0.929, 0.001263, 0.6279, 0.7469, 0.6385, 0.7468, 0.6388, 0.8395, 0.6282, 0.8395, 0.8968, 0.1624, 0.897, 0.1015, 0.9018, 0.09667, 0.9016, 0.1583, 0.8009, 0.9559, 0.8944, 0.9562, 0.8992, 0.9611, 0.8045, 0.9608, 0.81, 0.9424, 0.9051, 0.9427, 0.9099, 0.9476, 0.8138, 0.9473, 0.9075, 0.1365, 0.9077, 0.07463, 0.9126, 0.06975, 0.9124, 0.1323, 0.0, 0.0, 0.0, 0.0, 0.0, 0.0, 0.0, 0.0, 0.0, 0.0, 0.0, 0.0, 0.0, 0.0, 0.0, 0.0, 0.0, 0.0, 0.0, 0.0, 0.0, 0.0, 0.0, 0.0, 0.0, 0.0, 0.0, 0.0, 0.0, 0.0, 0.0, 0.0, 0.0, 0.0, 0.0, 0.0, 0.0, 0.0, 0.0, 0.0, 0.0, 0.0, 0.0, 0.0, 0.0, 0.0, 0.0, 0.0, 0.0, 0.0, 0.0, 0.0, 0.0, 0.0, 0.0, 0.0, 0.0, 0.0, 0.0, 0.0, 0.0, 0.0, 0.0, 0.0, 0.0, 0.0, 0.0, 0.0, 0.0, 0.0, 0.0, 0.0, 0.0, 0.0, 0.0, 0.0, 0.0, 0.0, 0.0, 0.0, 0.0, 0.0, 0.0, 0.0, 0.0, 0.0, 0.0, 0.0, 0.0, 0.0, 0.0, 0.0, 0.0, 0.0, 0.0, 0.0, 0.0, 0.0, 0.0, 0.0, 0.0, 0.0, 0.0, 0.0, 0.0, 0.0, 0.0, 0.0, 0.0, 0.0, 0.0, 0.0, 0.0, 0.0, 0.0, 0.0, 0.0, 0.0, 0.0, 0.0, 0.0, 0.0, 0.0, 0.0, 0.0, 0.0, 0.0, 0.0, 0.0, 0.0, 0.0, 0.0, 0.0, 0.0, 0.0, 0.0, 0.9386, 0.06208, 0.8785, 0.0619, 0.8855, 0.03882, 0.9467, 0.039, 0.7399, 0.9437, 0.8759, 0.9441, 0.8827, 0.9672, 0.7443, 0.9668, 0.0, 0.0, 0.0, 0.0, 0.0, 0.0, 0.0, 0.0, 0.0, 0.0, 0.0, 0.0, 0.0, 0.0, 0.0, 0.0, 0.0, 0.0, 0.0, 0.0, 0.0, 0.0, 0.0, 0.0, 0.2696, 0.9423, 0.3157, 0.9425, 0.3123, 0.9655, 0.2654, 0.9653, 0.6883, 0.06132, 0.5239, 0.06083, 0.5245, 0.03773, 0.6918, 0.03823, 0.0, 0.0, 0.0, 0.0, 0.0, 0.0, 0.0, 0.0, 0.0, 0.0, 0.0, 0.0, 0.0, 0.0, 0.0, 0.0, 0.0, 0.0, 0.0, 0.0, 0.0, 0.0, 0.0, 0.0, 0.0, 0.0, 0.0, 0.0, 0.0, 0.0, 0.0, 0.0, 0.0, 0.0, 0.0, 0.0, 0.0, 0.0, 0.0, 0.0, 0.0, 0.0, 0.0, 0.0, 0.0, 0.0, 0.0, 0.0, 0.0, 0.0, 0.0, 0.0, 0.0, 0.0, 0.0, 0.0, 0.0, 0.0, 0.0, 0.0, 0.0, 0.0, 0.0, 0.0, 0.0, 0.0, 0.0, 0.0, 0.0, 0.0, 0.0, 0.0, 0.0, 0.0, 0.0, 0.0, 0.0, 0.0, 0.0, 0.0, 0.0, 0.0, 0.0, 0.0, 0.0, 0.0, 0.0, 0.0, 0.0, 0.0, 0.0, 0.0, 0.0, 0.0, 0.0, 0.0, 0.0, 0.0, 0.0, 0.0, 0.0, 0.0, 0.0, 0.0, 0.0, 0.0, 0.0, 0.0, 0.0, 0.0, 0.0, 0.0, 0.0, 0.0, 0.0, 0.0, 0.0, 0.0, 0.0, 0.0, 0.0, 0.0, 0.0, 0.0, 0.0, 0.0, 0.0, 0.0, 0.0, 0.0, 0.0, 0.0, 0.0, 0.0, 0.0, 0.0, 0.0, 0.0, 0.0, 0.0, 0.0, 0.0, 0.0, 0.0, 0.0, 0.0, 0.0, 0.0, 0.0, 0.0, 0.0, 0.0, 0.0, 0.0, 0.0, 0.0, 0.0, 0.0, 0.0, 0.0, 0.0, 0.0, 0.0, 0.0, 0.0, 0.0, 0.0, 0.0, 0.0, 0.0, 0.0, 0.0, 0.0, 0.0, 0.0, 0.0, 0.0, 0.0, 0.0, 0.0, 0.0, 0.0, 0.0, 0.0, 0.0, 0.0, 0.0, 0.0, 0.0, 0.0, 0.0, 0.0, 0.0, 0.0, 0.0, 0.0, 0.0, 0.0, 0.0, 0.0, 0.0, 0.0, 0.0, 0.0, 0.0, 0.0, 0.0, 0.0, 0.0, 0.0, 0.0, 0.0, 0.0, 0.0, 0.0, 0.0, 0.0, 0.0, 0.0, 0.0, 0.0, 0.0, 0.0, 0.0, 0.0, 0.0, 0.0, 0.0, 0.0, 0.0, 0.0, 0.0, 0.0, 0.0, 0.0, 0.0, 0.0, 0.0, 0.0, 0.0, 0.0, 0.0, 0.0, 0.0, 0.0, 0.0, 0.0, 0.0, 0.0, 0.0, 0.0, 0.0, 0.0, 0.0, 0.0, 0.0, 0.0, 0.0, 0.0, 0.0, 0.0, 0.0, 0.0, 0.0, 0.0, 0.0, 0.0, 0.0, 0.0, 0.0, 0.0, 0.0, 0.0, 0.0, 0.0, 0.0, 0.0, 0.0, 0.0, 0.0, 0.0, 0.0, 0.0, 0.0, 0.0, 0.0, 0.0, 0.0, 0.0, 0.0, 0.0, 0.0, 0.0, 0.0, 0.0, 0.0, 0.0, 0.0, 0.0, 0.0, 0.0, 0.0, 0.0, 0.0, 0.0, 0.0, 0.0, 0.0, 0.0, 0.0, 0.0, 0.0, 0.0, 0.0, 0.0, 0.0, 0.0, 0.0, 0.0, 0.0, 0.0, 0.0, 0.0, 0.0, 0.0, 0.0, 0.0, 0.0, 0.0, 0.0, 0.8759, 0.9441, 0.7399, 0.9437, 0.74, 0.9305, 0.8759, 0.9309, 0.0, 0.0, 0.0, 0.0, 0.0, 0.0, 0.0, 0.0, 0.0, 0.0, 0.0, 0.0, 0.0, 0.0, 0.0, 0.0, 0.0, 0.0, 0.0, 0.0, 0.0, 0.0, 0.0, 0.0, 0.1593, 0.5869, 0.1605, 0.173, 0.1938, 0.1731, 0.1925, 0.587, 0.0, 0.0, 0.0, 0.0, 0.0, 0.0, 0.0, 0.0, 0.0, 0.0, 0.0, 0.0, 0.0, 0.0, 0.0, 0.0, 0.0, 0.0, 0.0, 0.0, 0.0, 0.0, 0.0, 0.0, 0.0, 0.0, 0.0, 0.0, 0.0, 0.0, 0.0, 0.0, 0.0, 0.0, 0.0, 0.0, 0.0, 0.0, 0.0, 0.0, 0.0, 0.0, 0.0, 0.0, 0.0, 0.0, 0.0, 0.0, 0.0, 0.0, 0.0, 0.0, 0.0, 0.0, 0.0, 0.0, 0.0, 0.0, 0.0, 0.0, 0.0, 0.0, 0.0, 0.0, 0.0, 0.0, 0.0, 0.0, 0.0, 0.0, 0.0, 0.0, 0.0, 0.0, 0.0, 0.0, 0.0, 0.0, 0.0, 0.0, 0.02222, 0.9576, 0.1259, 0.9579, 0.1197, 0.973, 0.01417, 0.9727, 0.1259, 0.9579, 0.2297, 0.9582, 0.2252, 0.9733, 0.1197, 0.973, 0.2297, 0.9582, 0.3334, 0.9585, 0.3307, 0.9736, 0.2252, 0.9733, 0.3334, 0.9585, 0.4371, 0.9588, 0.4361, 0.9739, 0.3307, 0.9736, 0.4371, 0.9588, 0.5408, 0.9591, 0.5416, 0.9742, 0.4361, 0.9739, 0.5408, 0.9591, 0.6445, 0.9594, 0.6471, 0.9746, 0.5416, 0.9742, 0.6445, 0.9594, 0.7482, 0.9598, 0.7526, 0.9749, 0.6471, 0.9746, 0.7482, 0.9598, 0.8519, 0.9601, 0.8581, 0.9752, 0.7526, 0.9749, 0.9005, 0.08821, 0.807, 0.08793, 0.8127, 0.07434, 0.9077, 0.07463, 0.807, 0.08793, 0.7136, 0.08764, 0.7177, 0.07405, 0.8127, 0.07434, 0.7136, 0.08764, 0.6202, 0.08735, 0.6226, 0.07375, 0.7177, 0.07405, 0.6202, 0.08735, 0.5268, 0.08707, 0.5276, 0.07346, 0.6226, 0.07375, 0.5268, 0.08707, 0.4334, 0.08678, 0.4326, 0.07317, 0.5276, 0.07346, 0.4334, 0.08678, 0.3399, 0.08649, 0.3376, 0.07288, 0.4326, 0.07317, 0.3399, 0.08649, 0.2465, 0.08621, 0.2425, 0.07259, 0.3376, 0.07288, 0.2465, 0.08621, 0.1531, 0.08592, 0.1475, 0.0723, 0.2425, 0.07259, 0.05708, 0.9264, 0.1505, 0.9267, 0.1448, 0.9403, 0.04982, 0.94, 0.1505, 0.9267, 0.2439, 0.927, 0.2399, 0.9406, 0.1448, 0.9403, 0.2439, 0.927, 0.3373, 0.9273, 0.3349, 0.9409, 0.2399, 0.9406, 0.3373, 0.9273, 0.4308, 0.9276, 0.4299, 0.9412, 0.3349, 0.9409, 0.4308, 0.9276, 0.5242, 0.9279, 0.525, 0.9415, 0.4299, 0.9412, 0.5242, 0.9279, 0.6176, 0.9282, 0.62, 0.9418, 0.525, 0.9415, 0.6176, 0.9282, 0.711, 0.9285, 0.715, 0.9421, 0.62, 0.9418, 0.711, 0.9285, 0.8045, 0.9287, 0.81, 0.9424, 0.715, 0.9421, 0.9585, 0.02694, 0.8548, 0.02663, 0.861, 0.01154, 0.9665, 0.01186, 0.8548, 0.02663, 0.751, 0.02632, 0.7555, 0.01123, 0.861, 0.01154, 0.751, 0.02632, 0.6473, 0.02601, 0.65, 0.01091, 0.7555, 0.01123, 0.6473, 0.02601, 0.5436, 0.02569, 0.5445, 0.01059, 0.65, 0.01091, 0.5436, 0.02569, 0.4399, 0.02538, 0.4391, 0.01027, 0.5445, 0.01059, 0.4399, 0.02538, 0.3362, 0.02507, 0.3336, 0.009955, 0.4391, 0.01027, 0.3362, 0.02507, 0.2325, 0.02476, 0.2281, 0.009638, 0.3336, 0.009955, 0.2325, 0.02476, 0.1287, 0.02444, 0.1226, 0.00932, 0.2281, 0.009638, 0.897, 0.1015, 0.8034, 0.1012, 0.8071, 0.09638, 0.9018, 0.09667, 0.8034, 0.1012, 0.7099, 0.1009, 0.7125, 0.0961, 0.8071, 0.09638, 0.7099, 0.1009, 0.6163, 0.1006, 0.6179, 0.09581, 0.7125, 0.0961, 0.6163, 0.1006, 0.5227, 0.1003, 0.5233, 0.09553, 0.6179, 0.09581, 0.5227, 0.1003, 0.4291, 0.1001, 0.4286, 0.09524, 0.5233, 0.09553, 0.4291, 0.1001, 0.3356, 0.09978, 0.334, 0.09496, 0.4286, 0.09524, 0.3356, 0.09978, 0.242, 0.0995, 0.2394, 0.09467, 0.334, 0.09496, 0.242, 0.0995, 0.1484, 0.09922, 0.1447, 0.09439, 0.2394, 0.09467, 0.8946, 0.4326, 0.8819, 0.4326, 0.8818, 0.3859, 0.8945, 0.3859, 0.8945, 0.3859, 0.8818, 0.3859, 0.8816, 0.3392, 0.8943, 0.3392, 0.8943, 0.3392, 0.8816, 0.3392, 0.8815, 0.2925, 0.8942, 0.2925, 0.8942, 0.2925, 0.8815, 0.2925, 0.8813, 0.2458, 0.8941, 0.2458, 0.8941, 0.2458, 0.8813, 0.2458, 0.8812, 0.1991, 0.8939, 0.1991, 0.8939, 0.1991, 0.8812, 0.1991, 0.8811, 0.1524, 0.8938, 0.1524, 0.8938, 0.1524, 0.8811, 0.1524, 0.8809, 0.1058, 0.8936, 0.1057, 0.8936, 0.1057, 0.8809, 0.1058, 0.8808, 0.05906, 0.8935, 0.05902, 0.9077, 0.07463, 0.8127, 0.07434, 0.8165, 0.06946, 0.9126, 0.06975, 0.8127, 0.07434, 0.7177, 0.07405, 0.7204, 0.06916, 0.8165, 0.06946, 0.7177, 0.07405, 0.6226, 0.07375, 0.6243, 0.06887, 0.7204, 0.06916, 0.6226, 0.07375, 0.5276, 0.07346, 0.5282, 0.06857, 0.6243, 0.06887, 0.5276, 0.07346, 0.4326, 0.07317, 0.4321, 0.06828, 0.5282, 0.06857, 0.4326, 0.07317, 0.3376, 0.07288, 0.336, 0.06798, 0.4321, 0.06828, 0.3376, 0.07288, 0.2425, 0.07259, 0.2399, 0.06769, 0.336, 0.06798, 0.2425, 0.07259, 0.1475, 0.0723, 0.1438, 0.06739, 0.2399, 0.06769, 0.8946, 0.01237, 0.9074, 0.01233, 0.9075, 0.05902, 0.8948, 0.05906, 0.8948, 0.05906, 0.9075, 0.05902, 0.9076, 0.1057, 0.8949, 0.1058, 0.8949, 0.1058, 0.9076, 0.1057, 0.9078, 0.1524, 0.8951, 0.1524, 0.8951, 0.1524, 0.9078, 0.1524, 0.9079, 0.1991, 0.8952, 0.1991, 0.8952, 0.1991, 0.9079, 0.1991, 0.9081, 0.2458, 0.8954, 0.2458, 0.8954, 0.2458, 0.9081, 0.2458, 0.9082, 0.2925, 0.8955, 0.2925, 0.8955, 0.2925, 0.9082, 0.2925, 0.9084, 0.3392, 0.8956, 0.3392, 0.8956, 0.3392, 0.9084, 0.3392, 0.9085, 0.3859, 0.8958, 0.3859, 0.5838, 0.01477, 0.5959, 0.01474, 0.5962, 0.1195, 0.5842, 0.1195, 0.5842, 0.1195, 0.5962, 0.1195, 0.5965, 0.2243, 0.5845, 0.2243, 0.5845, 0.2243, 0.5965, 0.2243, 0.5968, 0.329, 0.5848, 0.3291, 0.5848, 0.3291, 0.5968, 0.329, 0.5972, 0.4338, 0.5851, 0.4339, 0.5851, 0.4339, 0.5972, 0.4338, 0.5975, 0.5386, 0.5854, 0.5386, 0.5854, 0.5386, 0.5975, 0.5386, 0.5978, 0.6434, 0.5858, 0.6434, 0.5858, 0.6434, 0.5978, 0.6434, 0.5981, 0.7481, 0.5861, 0.7482, 0.5861, 0.7482, 0.5981, 0.7481, 0.5985, 0.8529, 0.5864, 0.8529, 0.6256, 0.006039, 0.6363, 0.006006, 0.6365, 0.09861, 0.6259, 0.09864, 0.6259, 0.09864, 0.6365, 0.09861, 0.6368, 0.1912, 0.6262, 0.1912, 0.6262, 0.1912, 0.6368, 0.1912, 0.6371, 0.2838, 0.6265, 0.2839, 0.6265, 0.2839, 0.6371, 0.2838, 0.6374, 0.3764, 0.6267, 0.3765, 0.6267, 0.3765, 0.6374, 0.3764, 0.6377, 0.469, 0.627, 0.4691, 0.627, 0.4691, 0.6377, 0.469, 0.638, 0.5616, 0.6273, 0.5617, 0.6273, 0.5617, 0.638, 0.5616, 0.6382, 0.6542, 0.6276, 0.6543, 0.6276, 0.6543, 0.6382, 0.6542, 0.6385, 0.7468, 0.6279, 0.7469, 0.05227, 0.9537, 0.1458, 0.954, 0.1421, 0.9588, 0.04751, 0.9585, 0.1458, 0.954, 0.2394, 0.9543, 0.2368, 0.9591, 0.1421, 0.9588, 0.2394, 0.9543, 0.333, 0.9545, 0.3314, 0.9594, 0.2368, 0.9591, 0.333, 0.9545, 0.4266, 0.9548, 0.426, 0.9596, 0.3314, 0.9594, 0.4266, 0.9548, 0.5201, 0.9551, 0.5207, 0.9599, 0.426, 0.9596, 0.5201, 0.9551, 0.6137, 0.9554, 0.6153, 0.9602, 0.5207, 0.9599, 0.6137, 0.9554, 0.7073, 0.9557, 0.7099, 0.9605, 0.6153, 0.9602, 0.7073, 0.9557, 0.8009, 0.9559, 0.8045, 0.9608, 0.7099, 0.9605, 0.04982, 0.94, 0.1448, 0.9403, 0.1411, 0.9452, 0.04498, 0.9449, 0.1448, 0.9403, 0.2399, 0.9406, 0.2372, 0.9455, 0.1411, 0.9452, 0.2399, 0.9406, 0.3349, 0.9409, 0.3333, 0.9458, 0.2372, 0.9455, 0.3349, 0.9409, 0.4299, 0.9412, 0.4294, 0.9461, 0.3333, 0.9458, 0.4299, 0.9412, 0.525, 0.9415, 0.5255, 0.9464, 0.4294, 0.9461, 0.525, 0.9415, 0.62, 0.9418, 0.6216, 0.9467, 0.5255, 0.9464, 0.62, 0.9418, 0.715, 0.9421, 0.7177, 0.947, 0.6216, 0.9467, 0.715, 0.9421, 0.81, 0.9424, 0.8138, 0.9473, 0.7177, 0.947, 0.0, 0.0, 0.0, 0.0, 0.0, 0.0, 0.0, 0.0, 0.0, 0.0, 0.0, 0.0, 0.0, 0.0, 0.0, 0.0, 0.0, 0.0, 0.0, 0.0, 0.0, 0.0, 0.0, 0.0, 0.09671, 0.05954, 0.05638, 0.05942, 0.04839, 0.0363, 0.08945, 0.03642, 0.0, 0.0, 0.0, 0.0, 0.0, 0.0, 0.0, 0.0, 0.0, 0.0, 0.0, 0.0, 0.0, 0.0, 0.0, 0.0, 0.0, 0.0, 0.0, 0.0, 0.0, 0.0, 0.0, 0.0, 0.0, 0.0, 0.0, 0.0, 0.0, 0.0, 0.0, 0.0, 0.0, 0.0, 0.0, 0.0, 0.0, 0.0, 0.0, 0.0, 0.0, 0.0, 0.0, 0.0, 0.0, 0.0, 0.0, 0.0, 0.05947, 0.1456, 0.05724, 0.8731, 0.04999, 0.8849, 0.05229, 0.1339, 0.8979, 0.929, 0.8981, 0.8757, 0.9052, 0.8876, 0.9051, 0.9427, 0.9557, 0.9604, 0.9558, 0.9011, 0.9638, 0.9144, 0.9636, 0.9755, 0.02483, 0.09066, 0.0224, 0.8983, 0.01435, 0.9115, 0.01686, 0.07768, 0.8666, 0.4326, 0.8539, 0.4326, 0.8538, 0.4055, 0.8665, 0.4055, 0.05466, 0.1599, 0.05243, 0.8995, 0.04767, 0.9036, 0.04993, 0.1557, 0.8805, 0.4022, 0.8678, 0.4022, 0.8667, 0.03315, 0.8794, 0.03312, 0.05229, 0.1339, 0.04999, 0.8849, 0.04516, 0.8892, 0.04749, 0.1297, 0.9371, 0.4326, 0.9316, 0.4326, 0.9315, 0.4052, 0.937, 0.4052, 0.9302, 0.4018, 0.9248, 0.4019, 0.9236, 0.02865, 0.9291, 0.02863, 0.8944, 0.9562, 0.8946, 0.902, 0.8993, 0.9062, 0.8992, 0.9611, 0.9051, 0.9427, 0.9052, 0.8876, 0.91, 0.8919, 0.9099, 0.9476, 0.0, 0.0, 0.0, 0.0, 0.0, 0.0, 0.0, 0.0, 0.0, 0.0, 0.0, 0.0, 0.0, 0.0, 0.0, 0.0, 0.0, 0.0, 0.0, 0.0, 0.0, 0.0, 0.0, 0.0, 0.0, 0.0, 0.0, 0.0, 0.0, 0.0, 0.0, 0.0, 0.0, 0.0, 0.0, 0.0, 0.0, 0.0, 0.0, 0.0, 0.0, 0.0, 0.0, 0.0, 0.0, 0.0, 0.0, 0.0, 0.0, 0.0, 0.0, 0.0, 0.0, 0.0, 0.0, 0.0, 0.0, 0.0, 0.0, 0.0, 0.0, 0.0, 0.0, 0.0, 0.0, 0.0, 0.0, 0.0, 0.0, 0.0, 0.0, 0.0, 0.0, 0.0, 0.0, 0.0, 0.0, 0.0, 0.0, 0.0, 0.0, 0.0, 0.0, 0.0, 0.0, 0.0, 0.0, 0.0, 0.0, 0.0, 0.0, 0.0, 0.0, 0.0, 0.0, 0.0, 0.0, 0.0, 0.0, 0.0, 0.0, 0.0, 0.0, 0.0, 0.0, 0.0, 0.0, 0.0, 0.0, 0.0, 0.0, 0.0, 0.0, 0.0, 0.0, 0.0, 0.0, 0.0, 0.0, 0.0, 0.0, 0.0, 0.0, 0.0, 0.0, 0.0, 0.0, 0.0, 0.0, 0.0, 0.0, 0.0, 0.0, 0.0, 0.0, 0.0, 0.0, 0.0, 0.0, 0.0, 0.0, 0.0, 0.0, 0.0, 0.9384, 0.125, 0.9386, 0.06208, 0.9467, 0.039, 0.9465, 0.1052, 0.0, 0.0, 0.0, 0.0, 0.0, 0.0, 0.0, 0.0, 0.9052, 0.8876, 0.9075, 0.1365, 0.9124, 0.1323, 0.91, 0.8919, 0.0, 0.0, 0.0, 0.0, 0.0, 0.0, 0.0, 0.0, 0.05484, 0.09894, 0.05466, 0.1599, 0.04993, 0.1557, 0.05011, 0.0941, 0.0, 0.0, 0.0, 0.0, 0.0, 0.0, 0.0, 0.0, 0.937, 0.4052, 0.9315, 0.4052, 0.9304, 0.03202, 0.9358, 0.032, 0.05966, 0.08563, 0.05947, 0.1456, 0.05229, 0.1339, 0.05248, 0.07201, 0.0, 0.0, 0.0, 0.0, 0.0, 0.0, 0.0, 0.0, 0.0, 0.0, 0.0, 0.0, 0.0, 0.0, 0.0, 0.0, 0.9303, 0.4326, 0.9249, 0.4326, 0.9248, 0.4019, 0.9302, 0.4018, 0.0, 0.0, 0.0, 0.0, 0.0, 0.0, 0.0, 0.0, 0.0, 0.0, 0.0, 0.0, 0.0, 0.0, 0.0, 0.0, 0.0, 0.0, 0.0, 0.0, 0.0, 0.0, 0.0, 0.0, 0.8981, 0.8757, 0.9003, 0.1481, 0.9075, 0.1365, 0.9052, 0.8876, 0.0, 0.0, 0.0, 0.0, 0.0, 0.0, 0.0, 0.0, 0.8665, 0.4055, 0.8538, 0.4055, 0.8527, 0.03649, 0.8654, 0.03645, 0.0, 0.0, 0.0, 0.0, 0.0, 0.0, 0.0, 0.0, 0.8806, 0.4326, 0.8679, 0.4326, 0.8678, 0.4022, 0.8805, 0.4022, 0.0, 0.0, 0.0, 0.0, 0.0, 0.0, 0.0, 0.0, 0.0, 0.0, 0.0, 0.0, 0.0, 0.0, 0.0, 0.0, 0.8946, 0.902, 0.8968, 0.1624, 0.9016, 0.1583, 0.8993, 0.9062, 0.0, 0.0, 0.0, 0.0, 0.0, 0.0, 0.0, 0.0, 0.0, 0.0, 0.0, 0.0, 0.0, 0.0, 0.0, 0.0, 0.0, 0.0, 0.0, 0.0, 0.0, 0.0, 0.0, 0.0, 0.02503, 0.02413, 0.02483, 0.09066, 0.01686, 0.07768, 0.01707, 0.009002, 0.0, 0.0, 0.0, 0.0, 0.0, 0.0, 0.0, 0.0, 0.0, 0.0, 0.0, 0.0, 0.0, 0.0, 0.0, 0.0, 0.0, 0.0, 0.0, 0.0, 0.0, 0.0, 0.0, 0.0, 0.0, 0.0, 0.0, 0.0, 0.0, 0.0, 0.0, 0.0, 0.0, 0.0, 0.0, 0.0, 0.0, 0.0, 0.0, 0.0, 0.9558, 0.9011, 0.9583, 0.09347, 0.9663, 0.08054, 0.9638, 0.9144, 0.05248, 0.07201, 0.05229, 0.1339, 0.04749, 0.1297, 0.04768, 0.0671, 0.0, 0.0, 0.0, 0.0, 0.0, 0.0, 0.0, 0.0, 0.0, 0.0, 0.0, 0.0, 0.0, 0.0, 0.0, 0.0, 0.0, 0.0, 0.0, 0.0, 0.0, 0.0, 0.0, 0.0, 0.0, 0.0, 0.0, 0.0, 0.0, 0.0, 0.0, 0.0, 0.0, 0.0, 0.0, 0.0, 0.0, 0.0, 0.0, 0.0, 0.0, 0.0, 0.0, 0.0, 0.0, 0.0, 0.0, 0.0, 0.0, 0.0, 0.0, 0.0, 0.0, 0.0, 0.0, 0.0, 0.0, 0.0, 0.0, 0.0, 0.0, 0.0, 0.0, 0.0, 0.0, 0.0, 0.0, 0.0, 0.0, 0.0, 0.0, 0.0, 0.0, 0.0, 0.0, 0.0, 0.0, 0.0, 0.0, 0.0, 0.0, 0.0, 0.0, 0.0, 0.0, 0.0, 0.0, 0.0, 0.0, 0.0, 0.0, 0.0, 0.0, 0.0, 0.0, 0.0, 0.0, 0.0, 0.0, 0.0, 0.0, 0.0, 0.0, 0.0, 0.0, 0.0, 0.0, 0.0, 0.0, 0.0, 0.0, 0.0, 0.0, 0.0, 0.0, 0.0, 0.0, 0.0, 0.0, 0.0, 0.0, 0.0, 0.0, 0.0, 0.0, 0.0, 0.0, 0.0, 0.0, 0.0, 0.0, 0.0, 0.0, 0.0, 0.0, 0.0, 0.0, 0.0, 0.0, 0.0, 0.0, 0.0, 0.0, 0.0, 0.0, 0.0, 0.0, 0.0, 0.0, 0.0, 0.0, 0.0, 0.0, 0.0, 0.0, 0.0, 0.0, 0.0, 0.0, 0.0, 0.0, 0.0, 0.0, 0.0, 0.0, 0.0, 0.0, 0.0, 0.0, 0.0, 0.0, 0.0, 0.0, 0.0, 0.0, 0.0, 0.0, 0.0, 0.0, 0.0, 0.0, 0.0, 0.0, 0.0, 0.0, 0.0, 0.0, 0.0, 0.0, 0.0, 0.0, 0.0, 0.0, 0.0, 0.0, 0.0, 0.0, 0.0, 0.0, 0.0, 0.0, 0.0, 0.0, 0.0, 0.0, 0.0, 0.0, 0.0, 0.0, 0.0, 0.0, 0.0, 0.0, 0.0, 0.0, 0.0, 0.0, 0.0, 0.0, 0.0, 0.0, 0.0, 0.0, 0.0, 0.0, 0.0, 0.0, 0.0, 0.0, 0.0, 0.0, 0.0, 0.0, 0.0, 0.0, 0.0, 0.0, 0.0, 0.0, 0.0, 0.0, 0.0, 0.0, 0.0, 0.0, 0.0, 0.0, 0.0, 0.0, 0.0, 0.0, 0.0, 0.0, 0.0, 0.0, 0.0, 0.0, 0.0, 0.0, 0.0, 0.0, 0.0, 0.0, 0.0, 0.0, 0.0, 0.0, 0.0, 0.0, 0.0, 0.0, 0.0, 0.0, 0.0, 0.0, 0.0, 0.0, 0.0, 0.0, 0.0, 0.0, 0.0, 0.0, 0.0, 0.0, 0.0, 0.0, 0.0, 0.0, 0.0, 0.0, 0.0, 0.0, 0.0, 0.0, 0.0, 0.0, 0.0, 0.0, 0.0, 0.0, 0.0, 0.0, 0.0, 0.0, 0.0, 0.0, 0.0, 0.0, 0.0, 0.0, 0.0, 0.0, 0.0, 0.0, 0.0, 0.0, 0.0, 0.0, 0.0, 0.0, 0.0, 0.0, 0.0, 0.0, 0.0, 0.0, 0.0, 0.0, 0.0, 0.0, 0.0, 0.0, 0.0, 0.0, 0.0, 0.0, 0.0, 0.0, 0.0, 0.0, 0.0, 0.0, 0.0, 0.0, 0.0, 0.0, 0.0, 0.0, 0.0, 0.0, 0.0, 0.0, 0.0, 0.0, 0.0, 0.0, 0.0, 0.0, 0.0, 0.0, 0.0, 0.0, 0.0, 0.0, 0.0, 0.0, 0.0, 0.0, 0.0, 0.0, 0.0, 0.0, 0.0, 0.0, 0.0, 0.0, 0.0, 0.0, 0.0, 0.0, 0.0, 0.0, 0.0, 0.0, 0.0, 0.0, 0.0, 0.0, 0.0, 0.0, 0.0, 0.0, 0.0, 0.0, 0.0, 0.0, 0.0, 0.0, 0.0, 0.0, 0.0, 0.0, 0.0, 0.0, 0.0, 0.0, 0.0, 0.0, 0.0, 0.0, 0.0, 0.0, 0.0, 0.0, 0.0, 0.0, 0.0, 0.0, 0.0, 0.5213, 0.9431, 0.6857, 0.9436, 0.689, 0.9666, 0.5217, 0.9661, 0.0, 0.0, 0.0, 0.0, 0.0, 0.0, 0.0, 0.0, 0.4165, 0.1605, 0.4184, 0.7613, 0.3663, 0.7588, 0.3645, 0.158, 0.0, 0.0, 0.0, 0.0, 0.0, 0.0, 0.0, 0.0, 0.0, 0.0, 0.0, 0.0, 0.0, 0.0, 0.0, 0.0, 0.0, 0.0, 0.0, 0.0, 0.0, 0.0, 0.0, 0.0, 0.09671, 0.05954, 0.2722, 0.06007, 0.2728, 0.07185, 0.09728, 0.07132, 0.0, 0.0, 0.0, 0.0, 0.0, 0.0, 0.0, 0.0, 0.0, 0.0, 0.0, 0.0, 0.0, 0.0, 0.0, 0.0, 0.0, 0.0, 0.0, 0.0, 0.0, 0.0, 0.0, 0.0, 0.0, 0.0, 0.0, 0.0, 0.0, 0.0, 0.0, 0.0, 0.05372, 0.9417, 0.09405, 0.9418, 0.08666, 0.9648, 0.04559, 0.9647, 0.0, 0.0, 0.0, 0.0, 0.0, 0.0, 0.0, 0.0, 0.4805, 0.0607, 0.3183, 0.06021, 0.3151, 0.0371, 0.4802, 0.0376, 0.0, 0.0, 0.0, 0.0, 0.0, 0.0, 0.0, 0.0, 0.936, 0.9443, 0.9361, 0.8883, 0.9441, 0.9085, 0.9439, 0.9674, 0.05389, 0.8857, 0.05372, 0.9417, 0.04559, 0.9647, 0.04577, 0.9058, 0.0, 0.0, 0.0, 0.0, 0.0, 0.0, 0.0, 0.0, 0.0, 0.0, 0.0, 0.0, 0.0, 0.0, 0.0, 0.0, 0.0, 0.0, 0.0, 0.0, 0.0, 0.0, 0.0, 0.0, 0.05389, 0.8857, 0.05619, 0.1223, 0.06419, 0.1223, 0.06189, 0.8857, 0.0, 0.0, 0.0, 0.0, 0.0, 0.0, 0.0, 0.0, 0.0, 0.0, 0.0, 0.0, 0.0, 0.0, 0.0, 0.0, 0.9161, 0.01194, 0.9223, 0.01192, 0.9223, 0.03115, 0.9162, 0.03117, 0.0, 0.0, 0.0, 0.0, 0.0, 0.0, 0.0, 0.0, 0.917, 0.3133, 0.9232, 0.3132, 0.9233, 0.3391, 0.9171, 0.3391, 0.05638, 0.05942, 0.05619, 0.1223, 0.04819, 0.1025, 0.04839, 0.0363, 0.9162, 0.03117, 0.9223, 0.03115, 0.9226, 0.1148, 0.9164, 0.1149, 0.0, 0.0, 0.0, 0.0, 0.0, 0.0, 0.0, 0.0, 0.0, 0.0, 0.0, 0.0, 0.0, 0.0, 0.0, 0.0, 0.9152, 0.1313, 0.909, 0.1313, 0.9089, 0.1054, 0.9151, 0.1054, 0.916, 0.4134, 0.9099, 0.4134, 0.9096, 0.3297, 0.9158, 0.3297, 0.6857, 0.9436, 0.7399, 0.9437, 0.7443, 0.9668, 0.689, 0.9666, 0.9157, 0.3077, 0.9096, 0.3077, 0.9093, 0.2304, 0.9155, 0.2304, 0.09405, 0.9418, 0.2696, 0.9423, 0.2654, 0.9653, 0.08666, 0.9648, 0.7426, 0.06149, 0.6883, 0.06132, 0.6918, 0.03823, 0.7471, 0.0384, 0.0, 0.0, 0.0, 0.0, 0.0, 0.0, 0.0, 0.0, 1.0, 0.8674, 0.9938, 0.8674, 0.9938, 0.8398, 0.9999, 0.8398, 0.9361, 0.8883, 0.9384, 0.125, 0.9465, 0.1052, 0.9441, 0.9085, 0.9988, 0.4636, 0.9926, 0.4636, 0.9925, 0.4326, 0.9987, 0.4326, 0.9164, 0.1149, 0.9226, 0.1148, 0.9226, 0.1368, 0.9165, 0.1368, 0.05619, 0.1223, 0.05389, 0.8857, 0.04577, 0.9058, 0.04819, 0.1025, 0.9158, 0.3297, 0.9096, 0.3297, 0.9096, 0.3077, 0.9157, 0.3077, 0.8759, 0.9441, 0.936, 0.9443, 0.9439, 0.9674, 0.8827, 0.9672, 0.0, 0.0, 0.0, 0.0, 0.0, 0.0, 0.0, 0.0, 0.9165, 0.1368, 0.9226, 0.1368, 0.9229, 0.2141, 0.9167, 0.2142, 0.0, 0.0, 0.0, 0.0, 0.0, 0.0, 0.0, 0.0, 0.9155, 0.2304, 0.9093, 0.2304, 0.9092, 0.2097, 0.9154, 0.2097, 0.9171, 0.3391, 0.9233, 0.3391, 0.9235, 0.4039, 0.9173, 0.404, 0.3157, 0.9425, 0.4778, 0.943, 0.4774, 0.966, 0.3123, 0.9655, 0.598, 0.1028, 0.6114, 0.1028, 0.6139, 0.9223, 0.6005, 0.9224, 0.4778, 0.943, 0.5213, 0.9431, 0.5217, 0.9661, 0.4774, 0.966, 0.6005, 0.9224, 0.6139, 0.9223, 0.6141, 0.9825, 0.6007, 0.9825, 0.9999, 0.8398, 0.9938, 0.8398, 0.9926, 0.4636, 0.9988, 0.4636, 0.0, 0.0, 0.0, 0.0, 0.0, 0.0, 0.0, 0.0, 0.9149, 0.04058, 0.9087, 0.04059, 0.9086, 0.01194, 0.9148, 0.01192, 0.5239, 0.06083, 0.4805, 0.0607, 0.4802, 0.0376, 0.5245, 0.03773, 0.2722, 0.06007, 0.09671, 0.05954, 0.08945, 0.03642, 0.2682, 0.03696, 0.9168, 0.2349, 0.9229, 0.2349, 0.9232, 0.3132, 0.917, 0.3133, 0.0, 0.0, 0.0, 0.0, 0.0, 0.0, 0.0, 0.0, 0.9151, 0.1054, 0.9089, 0.1054, 0.9087, 0.04059, 0.9149, 0.04058, 0.9167, 0.2142, 0.9229, 0.2141, 0.9229, 0.2349, 0.9168, 0.2349, 0.0, 0.0, 0.0, 0.0, 0.0, 0.0, 0.0, 0.0, 0.9154, 0.2097, 0.9092, 0.2097, 0.909, 0.1313, 0.9152, 0.1313, 0.0, 0.0, 0.0, 0.0, 0.0, 0.0, 0.0, 0.0, 0.9173, 0.404, 0.9235, 0.4039, 0.9236, 0.4326, 0.9174, 0.4326, 0.9161, 0.4326, 0.9099, 0.4326, 0.9099, 0.4134, 0.916, 0.4134, 0.5978, 0.03531, 0.6112, 0.03527, 0.6114, 0.1028, 0.598, 0.1028, 0.0, 0.0, 0.0, 0.0, 0.0, 0.0, 0.0, 0.0, 0.0, 0.0, 0.0, 0.0, 0.0, 0.0, 0.0, 0.0, 0.0, 0.0, 0.0, 0.0, 0.0, 0.0, 0.0, 0.0, 0.0, 0.0, 0.0, 0.0, 0.0, 0.0, 0.0, 0.0, 0.0, 0.0, 0.0, 0.0, 0.0, 0.0, 0.0, 0.0, 0.0, 0.0, 0.0, 0.0, 0.0, 0.0, 0.0, 0.0, 0.0, 0.0, 0.0, 0.0, 0.0, 0.0, 0.0, 0.0, 0.9607, 0.07512, 0.9596, 0.4326, 0.9558, 0.4326, 0.9569, 0.07511, 0.0, 0.0, 0.0, 0.0, 0.0, 0.0, 0.0, 0.0, 0.0, 0.0, 0.0, 0.0, 0.0, 0.0, 0.0, 0.0, 0.0, 0.0, 0.0, 0.0, 0.0, 0.0, 0.0, 0.0, 0.0, 0.0, 0.0, 0.0, 0.0, 0.0, 0.0, 0.0, 0.0, 0.0, 0.0, 0.0, 0.0, 0.0, 0.0, 0.0, 0.0, 0.0, 0.0, 0.0, 0.0, 0.0, 0.0, 0.0, 0.0, 0.0, 0.0, 0.0, 0.0, 0.0, 0.0, 0.0, 0.0, 0.0, 0.0, 0.0, 0.0, 0.0, 0.0, 0.0, 0.0, 0.0, 0.0, 0.0, 0.0, 0.0, 0.0, 0.0, 0.0, 0.0, 0.0, 0.0, 0.0, 0.0, 0.0, 0.0, 0.0, 0.0, 0.0, 0.0, 0.0, 0.0, 0.0, 0.0, 0.3183, 0.06021, 0.4805, 0.0607, 0.4811, 0.07247, 0.3189, 0.07198, 0.0, 0.0, 0.0, 0.0, 0.0, 0.0, 0.0, 0.0, 0.0, 0.0, 0.0, 0.0, 0.0, 0.0, 0.0, 0.0, 0.0, 0.0, 0.0, 0.0, 0.0, 0.0, 0.0, 0.0, 0.0, 0.0, 0.0, 0.0, 0.0, 0.0, 0.0, 0.0, 0.0, 0.0, 0.0, 0.0, 0.0, 0.0, 0.0, 0.0, 0.1182, 0.1543, 0.1204, 0.8825, 0.07159, 0.8801, 0.06936, 0.1519, 0.0, 0.0, 0.0, 0.0, 0.0, 0.0, 0.0, 0.0, 0.0, 0.0, 0.0, 0.0, 0.0, 0.0, 0.0, 0.0, 0.5239, 0.06083, 0.6883, 0.06132, 0.6889, 0.0731, 0.5245, 0.0726, 0.0, 0.0, 0.0, 0.0, 0.0, 0.0, 0.0, 0.0, 0.0, 0.0, 0.0, 0.0, 0.0, 0.0, 0.0, 0.0, 0.0, 0.0, 0.0, 0.0, 0.0, 0.0, 0.0, 0.0, 0.0, 0.0, 0.0, 0.0, 0.0, 0.0, 0.0, 0.0, 0.2886, 0.2064, 0.2905, 0.8072, 0.2468, 0.8051, 0.245, 0.2043, 0.0, 0.0, 0.0, 0.0, 0.0, 0.0, 0.0, 0.0, 0.0, 0.0, 0.0, 0.0, 0.0, 0.0, 0.0, 0.0, 0.7426, 0.06149, 0.8785, 0.0619, 0.8791, 0.07367, 0.7431, 0.07326, 0.0, 0.0, 0.0, 0.0, 0.0, 0.0, 0.0, 0.0, 0.0, 0.0, 0.0, 0.0, 0.0, 0.0, 0.0, 0.0, 0.0, 0.0, 0.0, 0.0, 0.0, 0.0, 0.0, 0.0, 0.4132, 0.8607, 0.4134, 0.9377, 0.4079, 0.9374, 0.4077, 0.8604, 0.0, 0.0, 0.0, 0.0, 0.0, 0.0, 0.0, 0.0, 0.0, 0.0, 0.0, 0.0, 0.0, 0.0, 0.0, 0.0, 0.0, 0.0, 0.0, 0.0, 0.0, 0.0, 0.0, 0.0, 0.0, 0.0, 0.0, 0.0, 0.0, 0.0, 0.0, 0.0, 0.0, 0.0, 0.0, 0.0, 0.0, 0.0, 0.0, 0.0, 0.0, 0.0, 0.0, 0.0, 0.0, 0.0, 0.0, 0.0, 0.9547, 0.07511, 0.9558, 0.4326, 0.9516, 0.4326, 0.9505, 0.07512, 0.0, 0.0, 0.0, 0.0, 0.0, 0.0, 0.0, 0.0, 0.0, 0.0, 0.0, 0.0, 0.0, 0.0, 0.0, 0.0, 0.9384, 0.125, 0.9361, 0.8883, 0.9272, 0.8883, 0.9295, 0.1249, 0.0, 0.0, 0.0, 0.0, 0.0, 0.0, 0.0, 0.0, 0.0, 0.0, 0.0, 0.0, 0.0, 0.0, 0.0, 0.0, 0.0, 0.0, 0.0, 0.0, 0.0, 0.0, 0.0, 0.0, 0.0, 0.0, 0.0, 0.0, 0.0, 0.0, 0.0, 0.0, 0.0, 0.0, 0.0, 0.0, 0.0, 0.0, 0.0, 0.0, 0.0, 0.0, 0.0, 0.0, 0.0, 0.0, 0.0, 0.0, 0.2696, 0.9423, 0.09405, 0.9418, 0.09409, 0.9286, 0.2696, 0.9291, 0.0, 0.0, 0.0, 0.0, 0.0, 0.0, 0.0, 0.0, 0.0, 0.0, 0.0, 0.0, 0.0, 0.0, 0.0, 0.0, 0.4015, 0.9241, 0.4013, 0.8604, 0.4075, 0.8604, 0.4077, 0.9241, 0.0, 0.0, 0.0, 0.0, 0.0, 0.0, 0.0, 0.0, 0.4199, 0.9426, 0.4201, 0.8604, 0.4263, 0.8604, 0.426, 0.9426, 0.4778, 0.943, 0.3157, 0.9425, 0.3157, 0.9292, 0.4779, 0.9297, 0.0, 0.0, 0.0, 0.0, 0.0, 0.0, 0.0, 0.0, 0.0, 0.0, 0.0, 0.0, 0.0, 0.0, 0.0, 0.0, 0.4134, 0.9364, 0.4137, 0.8604, 0.4199, 0.8604, 0.4196, 0.9364, 0.6857, 0.9436, 0.5213, 0.9431, 0.5213, 0.9299, 0.6857, 0.9304, 0.0, 0.0, 0.0, 0.0, 0.0, 0.0, 0.0, 0.0, 0.0, 0.0, 0.0, 0.0, 0.0, 0.0, 0.0, 0.0, 0.0, 0.0, 0.0, 0.0, 0.0, 0.0, 0.0, 0.0, 0.0, 0.0, 0.0, 0.0, 0.0, 0.0, 0.0, 0.0, 0.0, 0.0, 0.0, 0.0, 0.0, 0.0, 0.0, 0.0, 0.0, 0.0, 0.0, 0.0, 0.0, 0.0, 0.0, 0.0, 0.0, 0.0, 0.0, 0.0, 0.0, 0.0, 0.0, 0.0, 0.0, 0.0, 0.0, 0.0, 0.0, 0.0, 0.0, 0.0, 0.0, 0.0, 0.0, 0.0, 0.0, 0.0, 0.0, 0.0, 0.0, 0.0, 0.0, 0.0, 0.0, 0.0, 0.0, 0.0, 0.0, 0.0, 0.0, 0.0, 0.0, 0.0, 0.0, 0.0, 0.0, 0.0, 0.0, 0.0, 0.0, 0.0, 0.0, 0.0, 0.0, 0.0, 0.0, 0.0, 0.0, 0.0, 0.0, 0.0, 0.0, 0.0, 0.0, 0.0, 0.0, 0.0, 0.0, 0.0, 0.0, 0.0, 0.0, 0.0, 0.0, 0.0, 0.0, 0.0, 0.0, 0.0, 0.0, 0.0, 0.0, 0.0, 0.0, 0.0, 0.0, 0.0, 0.0, 0.0, 0.0, 0.0, 0.0, 0.0, 0.0, 0.0, 0.0, 0.0, 0.0, 0.0, 0.0, 0.0, 0.0, 0.0, 0.0, 0.0, 0.0, 0.0, 0.0, 0.0, 0.0, 0.0, 0.0, 0.0, 0.0, 0.0, 0.0, 0.0, 0.0, 0.0, 0.0, 0.0, 0.0, 0.0, 0.0, 0.0, 0.0, 0.0, 0.0, 0.0, 0.0, 0.0, 0.0, 0.0, 0.0, 0.0, 0.0, 0.0, 0.0, 0.0, 0.0, 0.0, 0.0, 0.0, 0.0, 0.0, 0.0, 0.0, 0.0, 0.0, 0.0, 0.0, 0.0, 0.0, 0.0, 0.0, 0.0, 0.0, 0.0, 0.0, 0.0, 0.0, 0.0, 0.0, 0.0, 0.0, 0.0, 0.0, 0.0, 0.0, 0.0, 0.0, 0.0, 0.0, 0.0, 0.0, 0.0, 0.0, 0.0, 0.0, 0.0, 0.0, 0.0, 0.0, 0.0, 0.0, 0.0, 0.0, 0.0, 0.0, 0.0, 0.0, 0.0, 0.0, 0.0, 0.0, 0.0, 0.0, 0.0, 0.0, 0.0, 0.0, 0.0, 0.0, 0.0, 0.0, 0.0, 0.0, 0.0, 0.0, 0.0, 0.0, 0.0, 0.0, 0.0, 0.0, 0.0, 0.0, 0.0, 0.0, 0.0, 0.0, 0.0, 0.0, 0.0, 0.0, 0.0, 0.0, 0.0, 0.0, 0.0, 0.0, 0.0, 0.0, 0.0, 0.0, 0.0, 0.0, 0.0, 0.0, 0.0, 0.0, 0.0, 0.0, 0.0, 0.0, 0.0, 0.0, 0.0, 0.0, 0.0, 0.0, 0.0, 0.0, 0.0, 0.0, 0.8526, 0.0, 0.8584, 1.761e-05, 0.8584, 0.005872, 0.8526, 0.005854, 0.8932, 0.049, 0.8932, 0.03736, 0.9058, 0.0374, 0.9058, 0.04903, 0.479, 0.1348, 0.4811, 0.8175, 0.3737, 0.4564, 0.2806, 0.1157, 0.9172, 0.9459, 0.4884, 0.6543, 0.0494, 0.04664, 0.8932, 0.049, 0.8918, 0.5216, 0.05259, 0.5192, 0.8908, 0.917, 0.04697, 0.9146, 0.05259, 0.5192, 0.8918, 0.5216, 0.9383, 0.7787, 0.9391, 0.5118, 0.9465, 0.5118, 0.9457, 0.7788, 0.05259, 0.5192, 0.04697, 0.9146, 0.03523, 0.9146, 0.04085, 0.5192, 0.0, 0.0, 0.0, 0.0, 0.0, 0.0, 0.0, 0.0, 0.9171, 0.2693, 0.9038, 0.2692, 0.9038, 0.2624, 0.9171, 0.2624, 0.9171, 0.2693, 0.9156, 0.7597, 0.9023, 0.7596, 0.9038, 0.2692, 0.8932, 0.049, 0.0494, 0.04664, 0.04943, 0.035, 0.8932, 0.03736, 0.562, 0.5109, 0.9141, 0.8523, 0.9093, 0.8572, 0.5573, 0.5158, 0.8792, 0.2425, 0.8659, 0.2426, 0.8659, 0.2352, 0.8792, 0.2352, 0.8792, 0.2425, 0.8807, 0.7329, 0.8674, 0.7329, 0.8659, 0.2426, 0.04697, 0.9146, 0.8908, 0.917, 0.8907, 0.9303, 0.04693, 0.928, 0.9391, 0.5118, 0.9399, 0.272, 0.9472, 0.272, 0.9465, 0.5118, 0.04697, 0.9146, 0.04693, 0.928, 0.03519, 0.9279, 0.03523, 0.9146, 0.5328, 0.6371, 0.2648, 0.5573, 0.2647, 0.544, 0.5327, 0.6238, 0.2648, 0.5573, 0.026, 0.6355, 0.02591, 0.6222, 0.2647, 0.544, 0.0, 0.0, 0.0, 0.0, 0.0, 0.0, 0.0, 0.0, 0.02591, 0.6222, 0.026, 0.6355, 0.01819, 0.6356, 0.01809, 0.6223, 0.8908, 0.917, 0.8918, 0.5216, 0.9044, 0.5216, 0.9033, 0.917, 0.0, 0.0, 0.0, 0.0, 0.0, 0.0, 0.0, 0.0, 0.0, 0.0, 0.0, 0.0, 0.0, 0.0, 0.0, 0.0, 0.8918, 0.5216, 0.8932, 0.049, 0.9058, 0.04903, 0.9044, 0.5216, 0.8907, 0.9303, 0.8908, 0.917, 0.9033, 0.917, 0.9033, 0.9304, 0.9023, 0.7596, 0.9156, 0.7597, 0.9155, 0.767, 0.9022, 0.7669, 0.2624, 0.7452, 0.5305, 0.6654, 0.5304, 0.6788, 0.2623, 0.7585, 0.02366, 0.667, 0.2624, 0.7452, 0.2623, 0.7585, 0.02357, 0.6803, 0.5304, 0.6788, 0.5305, 0.6654, 0.5373, 0.6655, 0.5372, 0.6788, 0.02366, 0.667, 0.02357, 0.6803, 0.01575, 0.6802, 0.01585, 0.6669, 0.0494, 0.04664, 0.05259, 0.5192, 0.04085, 0.5192, 0.03765, 0.0466, 0.8674, 0.7329, 0.8807, 0.7329, 0.8807, 0.7397, 0.8674, 0.7398, 0.0, 0.0, 0.0, 0.0, 0.0, 0.0, 0.0, 0.0, 0.0, 0.0, 0.0, 0.0, 0.0, 0.0, 0.0, 0.0, 0.9148, 0.1471, 0.7497, 0.3211, 0.7448, 0.3164, 0.9099, 0.1424, 0.7497, 0.3211, 0.562, 0.5109, 0.5571, 0.5062, 0.7448, 0.3164, 0.0, 0.0, 0.0, 0.0, 0.0, 0.0, 0.0, 0.0, 0.0, 0.0, 0.0, 0.0, 0.0, 0.0, 0.0, 0.0, 0.0, 0.0, 0.0, 0.0, 0.0, 0.0, 0.0, 0.0, 0.0, 0.0, 0.0, 0.0, 0.0, 0.0, 0.0, 0.0, 0.0, 0.0, 0.0, 0.0, 0.0, 0.0, 0.0, 0.0, 0.0, 0.0, 0.0, 0.0, 0.0, 0.0, 0.0, 0.0, 0.0, 0.0, 0.0, 0.0, 0.0, 0.0, 0.0, 0.0, 0.0, 0.0, 0.0, 0.0, 0.0, 0.0, 0.0, 0.0, 0.0, 0.0, 0.0, 0.0, 0.0, 0.0, 0.0, 0.0, 0.0, 0.0, 0.0, 0.0, 0.0, 0.0, 0.0, 0.0, 0.0, 0.0, 0.0, 0.0, 0.0, 0.0, 0.0, 0.0, 0.0, 0.0, 0.0, 0.0, 0.0, 0.0, 0.0, 0.0, 0.0, 0.0, 0.0, 0.0, 0.0, 0.0, 0.0, 0.0, 0.0, 0.0, 0.0, 0.0, 0.0, 0.0, 0.0, 0.0, 0.0, 0.0, 0.0, 0.0, 0.0, 0.0, 0.0, 0.0, 0.0, 0.0, 0.0, 0.0, 0.0, 0.0, 0.0, 0.0, 0.0, 0.0, 0.0, 0.0, 0.0, 0.0, 0.0, 0.0, 0.0, 0.0, 0.0, 0.0, 0.0, 0.0, 0.0, 0.0, 0.0, 0.0, 0.0, 0.0, 0.0, 0.0, 0.0, 0.0, 0.0, 0.0, 0.0, 0.0, 0.0, 0.0, 0.0, 0.0, 0.0, 0.0, 0.0, 0.0, 0.0, 0.0, 0.0, 0.0, 0.0, 0.0, 0.0, 0.0, 0.0, 0.0, 0.0, 0.0, 0.0, 0.0, 0.0, 0.0, 0.0, 0.0, 0.0, 0.0, 0.0, 0.0, 0.0, 0.0, 0.0, 0.0, 0.0, 0.0, 0.0, 0.0, 0.0, 0.0, 0.0, 0.0, 0.0, 0.0, 0.0, 0.0, 0.0, 0.0, 0.0, 0.0, 0.0, 0.0, 0.0, 0.0, 0.0, 0.0, 0.0, 0.0, 0.0, 0.0, 0.0, 0.0, 0.0, 0.0, 0.0, 0.0, 0.0, 0.0, 0.0, 0.0, 0.0, 0.0, 0.0, 0.0, 0.0, 0.0, 0.0, 0.0, 0.0, 0.0, 0.0, 0.0, 0.0, 0.0, 0.0, 0.0, 0.0, 0.0, 0.0, 0.0, 0.0, 0.0, 0.0, 0.0, 0.0, 0.0, 0.0, 0.0, 0.0, 0.0, 0.0, 0.0, 0.0, 0.0, 0.0, 0.0, 0.0, 0.0, 0.0, 0.0, 0.0, 0.0, 0.0, 0.0, 0.0, 0.0])
me_cube.materials.append(mat_material)
me_cube.use_remesh_preserve_volume = False
me_cube.use_remesh_preserve_attributes = False
me_cube.use_mirror_vertex_groups = False
me_cube.update()

# ---- objects
ob_sun = bpy.data.objects.new('Sun', light_sun)
ob_cube = bpy.data.objects.new('Cube', me_cube)
ob_lamp = bpy.data.objects.new('Lamp', light_lamp)
ob_camera = bpy.data.objects.new('Camera', cam_camera)

# ---- transforms, parenting, visibility, modifiers, constraints
ob_sun.location = (-3.233, 14.13, 0.4095)
ob_sun.lineart.crease_threshold = 0.0
ob_cube.location = (0.0, 0.0, 0.0)
ob_cube.scale = (7.97, 5.127, 4.01)
ob_cube.lock_rotations_4d = False
ob_cube.empty_display_type = 'ARROWS'
ob_cube.lineart.crease_threshold = 0.0
ob_lamp.location = (0.3509, 5.628, -1.671)
ob_lamp.rotation_euler = (0.6503, 0.05522, 1.866)
ob_lamp.lock_rotations_4d = False
ob_lamp.empty_display_type = 'ARROWS'
ob_lamp.color = (0.0, 0.0, 0.0, 0.0)
ob_lamp.lineart.crease_threshold = 0.0
ob_camera.location = (11.45, 22.1, 0.0194)
ob_camera.rotation_euler = (1.575, 0.0, 2.525)
ob_camera.scale = (1.0, 1.0, 1.0)
ob_camera.lock_rotations_4d = False
ob_camera.empty_display_type = 'ARROWS'
ob_camera.color = (0.0, 0.0, 0.0, 0.0)
ob_camera.display_type = 'WIRE'
ob_camera.lineart.crease_threshold = 0.0

# ---- collection membership
col_collection_1.objects.link(ob_sun)
col_collection_1.objects.link(ob_cube)
col_collection_1.objects.link(ob_lamp)
col_collection_1.objects.link(ob_camera)

# ---- scene / render settings (as saved in the file)
scene.camera = ob_camera
scene.frame_start = 1; scene.frame_end = 250; scene.frame_set(0)
scene.render.engine = 'BLENDER_EEVEE_NEXT'
scene.render.image_settings.color_mode = 'RGB'
scene.render.image_settings.compression = 90
scene.render.resolution_percentage = 50
scene.render.dither_intensity = 0.0
scene.render.bake_margin = 2
scene.cycles.use_denoising = False
scene.cycles.samples = 10
scene.cycles.sampling_pattern = 'TABULATED_SOBOL'
scene.cycles.light_sampling_threshold = 0.0
scene.cycles.use_adaptive_sampling = False
scene.cycles.use_light_tree = False
scene.cycles.blur_glossy = 0.0
scene.cycles.volume_bounces = 1
scene.cycles.pixel_filter_type = 'GAUSSIAN'
scene.cycles.sample_clamp_indirect = 0.0
scene.view_settings.view_transform = 'Standard'
bpy.context.view_layer.update()
